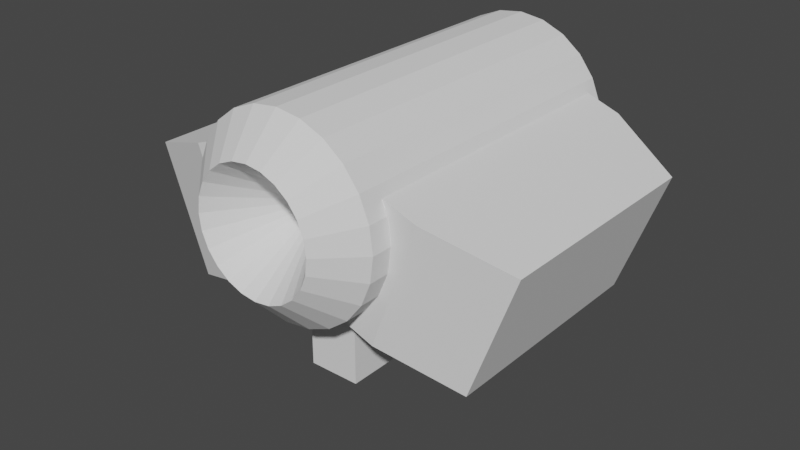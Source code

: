 # Source: astp_progress.blend  (saved by Blender 2.81.16; exported with 4.5.12 LTS)
import bpy
from mathutils import Matrix  # noqa: F401  (used for matrix-valued properties, if any)

bpy.ops.wm.read_factory_settings(use_empty=True)
scene = bpy.context.scene
scene.name = 'Scene'

# ---- collections
col_collection = bpy.data.collections.new('Collection'); scene.collection.children.link(col_collection)
col_bool_objects = bpy.data.collections.new('Bool_Objects'); scene.collection.children.link(col_bool_objects)

# ---- node groups
ng_auto_smooth = bpy.data.node_groups.new('Auto Smooth', 'GeometryNodeTree')
_s = ng_auto_smooth.interface.new_socket(name='Geometry', in_out='OUTPUT', socket_type='NodeSocketGeometry')
_s = ng_auto_smooth.interface.new_socket(name='Geometry', in_out='INPUT', socket_type='NodeSocketGeometry')
_s = ng_auto_smooth.interface.new_socket(name='Angle', in_out='INPUT', socket_type='NodeSocketFloat')
_s.subtype = 'ANGLE'
_s.min_value = 0.0
_s.max_value = 3.142
ng_auto_smooth.is_modifier = True
_N = ng_auto_smooth.nodes; _L = ng_auto_smooth.links
n0 = _N.new('NodeGroupOutput'); n0.name = 'Group Output'; n0.location = (480, -100)
n1 = _N.new('NodeGroupInput'); n1.name = 'Group Input'; n1.location = (-420, -300)
n2 = _N.new('NodeGroupInput'); n2.name = 'Group Input.001'; n2.location = (-60, -100)
n3 = _N.new('GeometryNodeSetShadeSmooth'); n3.name = 'Set Shade Smooth'; n3.location = (120, -100)
n3.domain = 'EDGE'
n4 = _N.new('GeometryNodeSetShadeSmooth'); n4.name = 'Set Shade Smooth.001'; n4.location = (300, -100)
n5 = _N.new('GeometryNodeInputMeshEdgeAngle'); n5.name = 'Edge Angle'; n5.location = (-420, -220)
n6 = _N.new('GeometryNodeInputEdgeSmooth'); n6.name = 'Is Edge Smooth'; n6.location = (-60, -160)
n7 = _N.new('GeometryNodeInputShadeSmooth'); n7.name = 'Is Face Smooth'; n7.location = (-240, -340)
n8 = _N.new('FunctionNodeBooleanMath'); n8.name = 'Boolean Math'; n8.location = (-60, -220)
n9 = _N.new('FunctionNodeCompare'); n9.name = 'Compare'; n9.location = (-240, -180)
n9.operation = 'LESS_EQUAL'
_L.new(n5.outputs[0], n9.inputs[0])
_L.new(n4.outputs[0], n0.inputs[0])
_L.new(n1.outputs[1], n9.inputs[1])
_L.new(n9.outputs[0], n8.inputs[0])
_L.new(n7.outputs[0], n8.inputs[1])
_L.new(n2.outputs[0], n3.inputs[0])
_L.new(n6.outputs[0], n3.inputs[1])
_L.new(n3.outputs[0], n4.inputs[0])
_L.new(n8.outputs[0], n3.inputs[2])
n0.is_active_output = True

# ---- world
world_world = bpy.data.worlds.new('World'); scene.world = world_world
world_world.use_nodes = True; world_world.node_tree.nodes.clear()
_N = world_world.node_tree.nodes; _L = world_world.node_tree.links
n0 = _N.new('ShaderNodeOutputWorld'); n0.name = 'World Output'; n0.location = (300, 300)
n1 = _N.new('ShaderNodeBackground'); n1.name = 'Background'; n1.location = (10, 300)
n1.inputs[0].default_value = (0.05088, 0.05088, 0.05088, 1.0)
_L.new(n1.outputs[0], n0.inputs[0])
n0.is_active_output = True
world_world.color = (0.05088, 0.05088, 0.05088)
world_world.use_sun_shadow = False
world_world.sun_shadow_jitter_overblur = 0.0

# ---- meshes
me_toolmesh = bpy.data.meshes.new('ToolMesh')
me_toolmesh.from_pydata([(-0.0573, -0.04617, 0.0), (-0.0573, -0.04617, 0.01749), (-0.0573, 0.04617, 0.0), (-0.0573, 0.04617, 0.01749), (0.0573, -0.04617, 0.0), (0.0573, -0.04617, 0.01749), (0.0573, 0.04617, 0.0), (0.0573, 0.04617, 0.01749)], [], [(0, 1, 3, 2), (2, 3, 7, 6), (6, 7, 5, 4), (4, 5, 1, 0), (2, 6, 4, 0), (7, 3, 1, 5)])
me_toolmesh.use_remesh_fix_poles = True
me_toolmesh.use_remesh_preserve_attributes = False
me_toolmesh.use_mirror_vertex_groups = False
me_toolmesh.update()
me_cylinder = bpy.data.meshes.new('Cylinder')
me_cylinder.from_pydata([(0.0, 1.0, -0.4194), (0.0, 1.0, 3.001), (0.2588, 0.9659, -0.4194), (0.2588, 0.9659, 3.001), (0.5, 0.866, -0.4194), (0.5, 0.866, 3.001), (0.7071, 0.7071, -0.4194), (0.7071, 0.7071, 3.001), (0.866, 0.5, -0.4194), (0.866, 0.5, 3.001), (0.9659, 0.2588, -0.4194), (0.9659, 0.2588, 3.001), (1.0, 1.009e-07, -0.4194), (1.0, 1.63e-07, 3.001), (0.9659, -0.2588, -0.4194), (0.9659, -0.2588, 3.001), (0.866, -0.5, -0.4194), (0.866, -0.5, 3.001), (0.7071, -0.7071, -0.4194), (0.7071, -0.7071, 3.001), (0.5, -0.866, -0.4194), (0.5, -0.866, 3.001), (0.2588, -0.9659, -0.4194), (0.2588, -0.9659, 3.001), (3.894e-07, -1.0, -0.4194), (3.894e-07, -1.0, 3.001), (-0.2588, -0.9659, -0.4194), (-0.2588, -0.9659, 3.001), (-0.5, -0.866, -0.4194), (-0.5, -0.866, 3.001), (-0.7071, -0.7071, -0.4194), (-0.7071, -0.7071, 3.001), (-0.866, -0.5, -0.4194), (-0.866, -0.5, 3.001), (-0.9659, -0.2588, -0.4194), (-0.9659, -0.2588, 3.001), (-1.0, -4.395e-07, -0.4194), (-1.0, -3.774e-07, 3.001), (-0.9659, 0.2588, -0.4194), (-0.9659, 0.2588, 3.001), (-0.866, 0.5, -0.4194), (-0.866, 0.5, 3.001), (-0.7071, 0.7071, -0.4194), (-0.7071, 0.7071, 3.001), (-0.5, 0.866, -0.4194), (-0.5, 0.866, 3.001), (-0.2588, 0.9659, -0.4194), (-0.2588, 0.9659, 3.001), (6.521e-09, 0.6222, -0.2824), (0.161, 0.601, -0.2824), (0.3111, 0.5388, -0.2824), (0.4399, 0.4399, -0.2824), (0.5388, 0.3111, -0.2824), (0.601, 0.161, -0.2824), (0.6222, 4.487e-08, -0.2824), (0.601, -0.161, -0.2824), (0.5388, -0.3111, -0.2824), (0.4399, -0.4399, -0.2824), (0.3111, -0.5388, -0.2824), (0.161, -0.601, -0.2824), (2.488e-07, -0.6222, -0.2824), (-0.161, -0.601, -0.2824), (-0.3111, -0.5388, -0.2824), (-0.4399, -0.4399, -0.2824), (-0.5388, -0.3111, -0.2824), (-0.601, -0.161, -0.2824), (-0.6222, -2.913e-07, -0.2824), (-0.601, 0.161, -0.2824), (-0.5388, 0.3111, -0.2824), (-0.4399, 0.4399, -0.2824), (-0.3111, 0.5388, -0.2824), (-0.161, 0.601, -0.2824), (0.1624, 0.606, 3.361), (6.431e-09, 0.6274, 3.361), (0.3137, 0.5433, 3.361), (0.4436, 0.4436, 3.361), (0.5433, 0.3137, 3.361), (0.606, 0.1624, 3.361), (0.6274, 8.327e-08, 3.361), (0.606, -0.1624, 3.361), (0.5433, -0.3137, 3.361), (0.4436, -0.4436, 3.361), (0.3137, -0.5433, 3.361), (0.1624, -0.606, 3.361), (2.507e-07, -0.6274, 3.361), (-0.1624, -0.606, 3.361), (-0.3137, -0.5433, 3.361), (-0.4436, -0.4436, 3.361), (-0.5433, -0.3137, 3.361), (-0.606, -0.1624, 3.361), (-0.6274, -2.558e-07, 3.361), (-0.606, 0.1624, 3.361), (-0.5433, 0.3137, 3.361), (-0.4436, 0.4436, 3.361), (-0.3137, 0.5433, 3.361), (-0.1624, 0.606, 3.361), (0.0, -9.69e-08, 2.508), (0.0, -8.941e-08, -0.2824)], [], [(0, 1, 3, 2), (2, 3, 5, 4), (4, 5, 7, 6), (6, 7, 9, 8), (8, 9, 11, 10), (10, 11, 13, 12), (12, 13, 15, 14), (14, 15, 17, 16), (16, 17, 19, 18), (18, 19, 21, 20), (20, 21, 23, 22), (22, 23, 25, 24), (24, 25, 27, 26), (26, 27, 29, 28), (28, 29, 31, 30), (30, 31, 33, 32), (32, 33, 35, 34), (34, 35, 37, 36), (36, 37, 39, 38), (38, 39, 41, 40), (40, 41, 43, 42), (42, 43, 45, 44), (11, 9, 76, 77), (44, 45, 47, 46), (46, 47, 1, 0), (34, 36, 66, 65), (57, 58, 97), (44, 46, 71, 70), (10, 12, 54, 53), (20, 22, 59, 58), (30, 32, 64, 63), (40, 42, 69, 68), (6, 8, 52, 51), (16, 18, 57, 56), (26, 28, 62, 61), (36, 38, 67, 66), (46, 0, 48, 71), (2, 4, 50, 49), (12, 14, 55, 54), (22, 24, 60, 59), (32, 34, 65, 64), (42, 44, 70, 69), (8, 10, 53, 52), (18, 20, 58, 57), (28, 30, 63, 62), (38, 40, 68, 67), (4, 6, 51, 50), (14, 16, 56, 55), (0, 2, 49, 48), (24, 26, 61, 60), (93, 92, 96), (21, 19, 81, 82), (31, 29, 86, 87), (41, 39, 91, 92), (7, 5, 74, 75), (17, 15, 79, 80), (3, 1, 73, 72), (27, 25, 84, 85), (37, 35, 89, 90), (47, 45, 94, 95), (13, 11, 77, 78), (23, 21, 82, 83), (33, 31, 87, 88), (43, 41, 92, 93), (9, 7, 75, 76), (19, 17, 80, 81), (29, 27, 85, 86), (39, 37, 90, 91), (1, 47, 95, 73), (5, 3, 72, 74), (15, 13, 78, 79), (25, 23, 83, 84), (35, 33, 88, 89), (45, 43, 93, 94), (86, 85, 96), (79, 78, 96), (94, 93, 96), (87, 86, 96), (80, 79, 96), (95, 94, 96), (72, 73, 96), (88, 87, 96), (81, 80, 96), (73, 95, 96), (74, 72, 96), (89, 88, 96), (82, 81, 96), (75, 74, 96), (90, 89, 96), (83, 82, 96), (76, 75, 96), (91, 90, 96), (84, 83, 96), (77, 76, 96), (92, 91, 96), (85, 84, 96), (78, 77, 96), (50, 51, 97), (65, 66, 97), (58, 59, 97), (51, 52, 97), (66, 67, 97), (59, 60, 97), (52, 53, 97), (67, 68, 97), (60, 61, 97), (53, 54, 97), (68, 69, 97), (61, 62, 97), (54, 55, 97), (69, 70, 97), (62, 63, 97), (55, 56, 97), (70, 71, 97), (48, 49, 97), (63, 64, 97), (56, 57, 97), (71, 48, 97), (49, 50, 97), (64, 65, 97)])
_uv = me_cylinder.uv_layers.new(name='UVMap')
_uv.uv.foreach_set('vector', [1.0, 0.5, 1.0, 1.0, 0.9583, 1.0, 0.9583, 0.5, 0.9583, 0.5, 0.9583, 1.0, 0.9167, 1.0, 0.9167, 0.5, 0.9167, 0.5, 0.9167, 1.0, 0.875, 1.0, 0.875, 0.5, 0.875, 0.5, 0.875, 1.0, 0.8333, 1.0, 0.8333, 0.5, 0.8333, 0.5, 0.8333, 1.0, 0.7917, 1.0, 0.7917, 0.5, 0.7917, 0.5, 0.7917, 1.0, 0.75, 1.0, 0.75, 0.5, 0.75, 0.5, 0.75, 1.0, 0.7083, 1.0, 0.7083, 0.5, 0.7083, 0.5, 0.7083, 1.0, 0.6667, 1.0, 0.6667, 0.5, 0.6667, 0.5, 0.6667, 1.0, 0.625, 1.0, 0.625, 0.5, 0.625, 0.5, 0.625, 1.0, 0.5833, 1.0, 0.5833, 0.5, 0.5833, 0.5, 0.5833, 1.0, 0.5417, 1.0, 0.5417, 0.5, 0.5417, 0.5, 0.5417, 1.0, 0.5, 1.0, 0.5, 0.5, 0.5, 0.5, 0.5, 1.0, 0.4583, 1.0, 0.4583, 0.5, 0.4583, 0.5, 0.4583, 1.0, 0.4167, 1.0, 0.4167, 0.5, 0.4167, 0.5, 0.4167, 1.0, 0.375, 1.0, 0.375, 0.5, 0.375, 0.5, 0.375, 1.0, 0.3333, 1.0, 0.3333, 0.5, 0.3333, 0.5, 0.3333, 1.0, 0.2917, 1.0, 0.2917, 0.5, 0.2917, 0.5, 0.2917, 1.0, 0.25, 1.0, 0.25, 0.5, 0.25, 0.5, 0.25, 1.0, 0.2083, 1.0, 0.2083, 0.5, 0.2083, 0.5, 0.2083, 1.0, 0.1667, 1.0, 0.1667, 0.5, 0.1667, 0.5, 0.1667, 1.0, 0.125, 1.0, 0.125, 0.5, 0.125, 0.5, 0.125, 1.0, 0.08333, 1.0, 0.08333, 0.5, 0.7917, 1.0, 0.8333, 1.0, 0.8333, 1.0, 0.7917, 1.0, 0.08333, 0.5, 0.08333, 1.0, 0.04167, 1.0, 0.04167, 0.5, 0.04167, 0.5, 0.04167, 1.0, -1.863e-07, 1.0, -1.863e-07, 0.5, 0.2917, 0.5, 0.25, 0.5, 0.25, 0.5, 0.2917, 0.5, 0.625, 0.5, 0.5833, 0.5, 0.625, 0.5, 0.08333, 0.5, 0.04167, 0.5, 0.04167, 0.5, 0.08333, 0.5, 0.7917, 0.5, 0.75, 0.5, 0.75, 0.5, 0.7917, 0.5, 0.5833, 0.5, 0.5417, 0.5, 0.5417, 0.5, 0.5833, 0.5, 0.375, 0.5, 0.3333, 0.5, 0.3333, 0.5, 0.375, 0.5, 0.1667, 0.5, 0.125, 0.5, 0.125, 0.5, 0.1667, 0.5, 0.875, 0.5, 0.8333, 0.5, 0.8333, 0.5, 0.875, 0.5, 0.6667, 0.5, 0.625, 0.5, 0.625, 0.5, 0.6667, 0.5, 0.4583, 0.5, 0.4167, 0.5, 0.4167, 0.5, 0.4583, 0.5, 0.25, 0.5, 0.2083, 0.5, 0.2083, 0.5, 0.25, 0.5, 0.04167, 0.5, -1.863e-07, 0.5, -1.863e-07, 0.5, 0.04167, 0.5, 0.9583, 0.5, 0.9167, 0.5, 0.9167, 0.5, 0.9583, 0.5, 0.75, 0.5, 0.7083, 0.5, 0.7083, 0.5, 0.75, 0.5, 0.5417, 0.5, 0.5, 0.5, 0.5, 0.5, 0.5417, 0.5, 0.3333, 0.5, 0.2917, 0.5, 0.2917, 0.5, 0.3333, 0.5, 0.125, 0.5, 0.08333, 0.5, 0.08333, 0.5, 0.125, 0.5, 0.8333, 0.5, 0.7917, 0.5, 0.7917, 0.5, 0.8333, 0.5, 0.625, 0.5, 0.5833, 0.5, 0.5833, 0.5, 0.625, 0.5, 0.4167, 0.5, 0.375, 0.5, 0.375, 0.5, 0.4167, 0.5, 0.2083, 0.5, 0.1667, 0.5, 0.1667, 0.5, 0.2083, 0.5, 0.9167, 0.5, 0.875, 0.5, 0.875, 0.5, 0.9167, 0.5, 0.7083, 0.5, 0.6667, 0.5, 0.6667, 0.5, 0.7083, 0.5, 1.0, 0.5, 0.9583, 0.5, 0.9583, 0.5, 1.0, 0.5, 0.5, 0.5, 0.4583, 0.5, 0.4583, 0.5, 0.5, 0.5, 0.125, 1.0, 0.1667, 1.0, 0.125, 1.0, 0.5833, 1.0, 0.625, 1.0, 0.625, 1.0, 0.5833, 1.0, 0.375, 1.0, 0.4167, 1.0, 0.4167, 1.0, 0.375, 1.0, 0.1667, 1.0, 0.2083, 1.0, 0.2083, 1.0, 0.1667, 1.0, 0.875, 1.0, 0.9167, 1.0, 0.9167, 1.0, 0.875, 1.0, 0.6667, 1.0, 0.7083, 1.0, 0.7083, 1.0, 0.6667, 1.0, 0.9583, 1.0, 1.0, 1.0, 1.0, 1.0, 0.9583, 1.0, 0.4583, 1.0, 0.5, 1.0, 0.5, 1.0, 0.4583, 1.0, 0.25, 1.0, 0.2917, 1.0, 0.2917, 1.0, 0.25, 1.0, 0.04167, 1.0, 0.08333, 1.0, 0.08333, 1.0, 0.04167, 1.0, 0.75, 1.0, 0.7917, 1.0, 0.7917, 1.0, 0.75, 1.0, 0.5417, 1.0, 0.5833, 1.0, 0.5833, 1.0, 0.5417, 1.0, 0.3333, 1.0, 0.375, 1.0, 0.375, 1.0, 0.3333, 1.0, 0.125, 1.0, 0.1667, 1.0, 0.1667, 1.0, 0.125, 1.0, 0.8333, 1.0, 0.875, 1.0, 0.875, 1.0, 0.8333, 1.0, 0.625, 1.0, 0.6667, 1.0, 0.6667, 1.0, 0.625, 1.0, 0.4167, 1.0, 0.4583, 1.0, 0.4583, 1.0, 0.4167, 1.0, 0.2083, 1.0, 0.25, 1.0, 0.25, 1.0, 0.2083, 1.0, -1.863e-07, 1.0, 0.04167, 1.0, 0.04167, 1.0, -1.863e-07, 1.0, 0.9167, 1.0, 0.9583, 1.0, 0.9583, 1.0, 0.9167, 1.0, 0.7083, 1.0, 0.75, 1.0, 0.75, 1.0, 0.7083, 1.0, 0.5, 1.0, 0.5417, 1.0, 0.5417, 1.0, 0.5, 1.0, 0.2917, 1.0, 0.3333, 1.0, 0.3333, 1.0, 0.2917, 1.0, 0.08333, 1.0, 0.125, 1.0, 0.125, 1.0, 0.08333, 1.0, 0.4167, 1.0, 0.4583, 1.0, 0.4167, 1.0, 0.7083, 1.0, 0.75, 1.0, 0.7083, 1.0, 0.08333, 1.0, 0.125, 1.0, 0.08333, 1.0, 0.375, 1.0, 0.4167, 1.0, 0.375, 1.0, 0.6667, 1.0, 0.7083, 1.0, 0.6667, 1.0, 0.04167, 1.0, 0.08333, 1.0, 0.04167, 1.0, 0.9583, 1.0, 1.0, 1.0, 0.9583, 1.0, 0.3333, 1.0, 0.375, 1.0, 0.3333, 1.0, 0.625, 1.0, 0.6667, 1.0, 0.625, 1.0, -1.863e-07, 1.0, 0.04167, 1.0, -1.863e-07, 1.0, 0.9167, 1.0, 0.9583, 1.0, 0.9167, 1.0, 0.2917, 1.0, 0.3333, 1.0, 0.2917, 1.0, 0.5833, 1.0, 0.625, 1.0, 0.5833, 1.0, 0.875, 1.0, 0.9167, 1.0, 0.875, 1.0, 0.25, 1.0, 0.2917, 1.0, 0.25, 1.0, 0.5417, 1.0, 0.5833, 1.0, 0.5417, 1.0, 0.8333, 1.0, 0.875, 1.0, 0.8333, 1.0, 0.2083, 1.0, 0.25, 1.0, 0.2083, 1.0, 0.5, 1.0, 0.5417, 1.0, 0.5, 1.0, 0.7917, 1.0, 0.8333, 1.0, 0.7917, 1.0, 0.1667, 1.0, 0.2083, 1.0, 0.1667, 1.0, 0.4583, 1.0, 0.5, 1.0, 0.4583, 1.0, 0.75, 1.0, 0.7917, 1.0, 0.75, 1.0, 0.9167, 0.5, 0.875, 0.5, 0.9167, 0.5, 0.2917, 0.5, 0.25, 0.5, 0.2917, 0.5, 0.5833, 0.5, 0.5417, 0.5, 0.5833, 0.5, 0.875, 0.5, 0.8333, 0.5, 0.875, 0.5, 0.25, 0.5, 0.2083, 0.5, 0.25, 0.5, 0.5417, 0.5, 0.5, 0.5, 0.5417, 0.5, 0.8333, 0.5, 0.7917, 0.5, 0.8333, 0.5, 0.2083, 0.5, 0.1667, 0.5, 0.2083, 0.5, 0.5, 0.5, 0.4583, 0.5, 0.5, 0.5, 0.7917, 0.5, 0.75, 0.5, 0.7917, 0.5, 0.1667, 0.5, 0.125, 0.5, 0.1667, 0.5, 0.4583, 0.5, 0.4167, 0.5, 0.4583, 0.5, 0.75, 0.5, 0.7083, 0.5, 0.75, 0.5, 0.125, 0.5, 0.08333, 0.5, 0.125, 0.5, 0.4167, 0.5, 0.375, 0.5, 0.4167, 0.5, 0.7083, 0.5, 0.6667, 0.5, 0.7083, 0.5, 0.08333, 0.5, 0.04167, 0.5, 0.08333, 0.5, 1.0, 0.5, 0.9583, 0.5, 1.0, 0.5, 0.375, 0.5, 0.3333, 0.5, 0.375, 0.5, 0.6667, 0.5, 0.625, 0.5, 0.6667, 0.5, 0.04167, 0.5, -1.863e-07, 0.5, 0.04167, 0.5, 0.9583, 0.5, 0.9167, 0.5, 0.9583, 0.5, 0.3333, 0.5, 0.2917, 0.5, 0.3333, 0.5])
me_cylinder.use_remesh_fix_poles = True
me_cylinder.use_remesh_preserve_attributes = False
me_cylinder.use_mirror_vertex_groups = False
me_cylinder.update()
me_cube = bpy.data.meshes.new('Cube')
me_cube.from_pydata([(-0.5775, -4.991, 1.242), (-0.5775, 1.828, -1.149), (-0.5775, 1.828, 1.242), (1.0, -4.991, 1.242), (1.0, 1.828, -1.149), (1.0, 1.828, 1.242), (-0.5775, -4.991, 0.787), (-0.5775, 1.828, 0.787), (1.0, 1.828, 0.787), (1.0, -4.991, 0.787), (-0.5775, 1.451, -1.149), (-0.5775, 1.451, 1.242), (1.0, 1.451, -1.149), (1.0, 1.451, 1.242), (1.0, 1.451, 0.787), (-0.5775, 1.451, 0.787), (1.0, -4.991, -1.149), (-0.5775, -4.991, -1.149), (-0.5775, 1.828, -1.149), (-0.5775, 1.828, 1.242), (-0.5775, 1.828, 0.787), (-0.5775, 1.451, -1.149), (-0.5775, 1.451, 1.242), (-0.5775, 1.451, 0.787), (-0.5775, 1.451, 1.242), (-0.5775, 1.828, 1.242), (-0.5775, 1.828, 0.787), (-0.5775, 1.828, -1.149), (-0.5775, 1.451, -1.149), (-0.5775, 1.451, 0.787)], [], [(23, 21, 18, 20, 19, 22), (14, 13, 3, 9, 16, 12), (16, 17, 10, 12), (13, 11, 0, 3), (23, 22, 24, 29), (29, 24, 25, 26, 27, 28), (5, 2, 11, 13), (1, 4, 12, 10), (18, 21, 28, 27), (9, 3, 0, 6, 17, 16), (7, 2, 5, 8, 4, 1), (4, 8, 5, 13, 14, 12), (22, 19, 25, 24), (21, 23, 29, 28), (19, 20, 26, 25), (20, 18, 27, 26), (6, 0, 11, 15, 10, 17)])
_uv = me_cube.uv_layers.new(name='UVMap')
_uv.uv.foreach_set('vector', [0.5774, 0.2362, 0.375, 0.2362, 0.375, 0.25, 0.5774, 0.25, 0.625, 0.25, 0.625, 0.2362, 0.5774, 0.5138, 0.625, 0.5138, 0.625, 0.75, 0.5774, 0.75, 0.0, 0.0, 0.375, 0.5138, 0.0, 0.0, 0.0, 0.0, 0.375, 0.2362, 0.375, 0.5138, 0.625, 0.5138, 0.875, 0.5138, 0.875, 0.75, 0.625, 0.75, 0.5774, 0.2362, 0.625, 0.2362, 0.625, 0.2362, 0.5774, 0.2362, 0.5774, 0.2362, 0.625, 0.2362, 0.625, 0.25, 0.5774, 0.25, 0.375, 0.25, 0.375, 0.2362, 0.625, 0.5, 0.875, 0.5, 0.875, 0.5138, 0.625, 0.5138, 0.125, 0.5, 0.375, 0.5, 0.375, 0.5138, 0.125, 0.5138, 0.375, 0.25, 0.375, 0.2362, 0.375, 0.2362, 0.375, 0.25, 0.5774, 0.75, 0.625, 0.75, 0.625, 1.0, 0.5774, 0.0, 0.0, 0.0, 0.0, 0.0, 0.5774, 0.25, 0.625, 0.25, 0.625, 0.5, 0.5774, 0.5, 0.375, 0.3125, 0.375, 0.25, 0.375, 0.5, 0.5774, 0.5, 0.625, 0.5, 0.625, 0.5138, 0.5774, 0.5138, 0.375, 0.5138, 0.625, 0.2362, 0.625, 0.25, 0.625, 0.25, 0.625, 0.2362, 0.375, 0.2362, 0.5774, 0.2362, 0.5774, 0.2362, 0.375, 0.2362, 0.625, 0.25, 0.5774, 0.25, 0.5774, 0.25, 0.625, 0.25, 0.5774, 0.25, 0.375, 0.25, 0.375, 0.25, 0.5774, 0.25, 0.5774, 0.0, 0.625, 0.0, 0.625, 0.2362, 0.5774, 0.2362, 0.375, 0.2362, 0.0, 0.0])
me_cube.use_remesh_fix_poles = True
me_cube.use_remesh_preserve_attributes = False
me_cube.use_mirror_vertex_groups = False
me_cube.update()
me_cube.normals_split_custom_set([tuple(v) for v in zip(*[iter([1.0, -3.31e-08, 0.0, 1.0, -3.31e-08, 0.0, 1.0, -3.31e-08, 0.0, 1.0, -3.31e-08, 0.0, 1.0, -3.31e-08, 0.0, 1.0, -3.31e-08, 0.0, 1.0, 7.74e-09, 0.0, 1.0, 7.74e-09, 0.0, 1.0, 7.74e-09, 0.0, 1.0, 7.74e-09, 0.0, 1.0, 7.74e-09, 0.0, 1.0, 7.74e-09, 0.0, -1.347e-08, 9.252e-08, -1.0, -1.347e-08, 9.252e-08, -1.0, -1.347e-08, 9.252e-08, -1.0, -1.347e-08, 9.252e-08, -1.0, 0.0, 0.0, 1.0, 0.0, 0.0, 1.0, 0.0, 0.0, 1.0, 0.0, 0.0, 1.0, 0.0, 0.0, 0.0, 0.0, 0.0, 0.0, 0.0, 0.0, 0.0, 0.0, 0.0, 0.0, -1.0, 0.0, 0.0, -1.0, 0.0, 0.0, -1.0, 0.0, 0.0, -1.0, 0.0, 0.0, -1.0, 0.0, 0.0, -1.0, 0.0, 0.0, 1.667e-09, 0.0, 1.0, 1.667e-09, 0.0, 1.0, 1.667e-09, 0.0, 1.0, 1.667e-09, 0.0, 1.0, 2.984e-08, 0.0, -1.0, 2.984e-08, 0.0, -1.0, 2.984e-08, 0.0, -1.0, 2.984e-08, 0.0, -1.0, 0.0, 0.0, 1.0, 0.0, 0.0, 1.0, 0.0, 0.0, 1.0, 0.0, 0.0, 1.0, 0.0, -1.0, 0.0, 0.0, -1.0, 0.0, 0.0, -1.0, 0.0, 0.0, -1.0, 0.0, 0.0, -1.0, 0.0, 0.0, -1.0, 0.0, 0.0, 1.0, 0.0, 0.0, 1.0, 0.0, 0.0, 1.0, 0.0, 0.0, 1.0, 0.0, 0.0, 1.0, 0.0, 0.0, 1.0, 0.0, 1.0, 0.0, 0.0, 1.0, 0.0, 0.0, 1.0, 0.0, 0.0, 1.0, 0.0, 0.0, 1.0, 0.0, 0.0, 1.0, 0.0, 0.0, 0.0, 0.0, 1.0, 0.0, 0.0, 1.0, 0.0, 0.0, 1.0, 0.0, 0.0, 1.0, 0.0, 0.0, 0.0, 0.0, 0.0, 0.0, 0.0, 0.0, 0.0, 0.0, 0.0, 0.0, 0.0, 0.0, 0.0, 0.0, 0.0, 0.0, 0.0, 0.0, 0.0, 0.0, 0.0, 0.0, 0.0, 0.0, 0.0, 0.0, 0.0, 0.0, 0.0, 0.0, 0.0, 0.0, 0.0, 0.0, -1.0, 8.613e-09, 0.0, -1.0, 8.613e-09, 0.0, -1.0, 8.613e-09, 0.0, -1.0, 8.613e-09, 0.0, -1.0, 8.613e-09, 0.0, -1.0, 8.613e-09, 0.0])] * 3)])
me_cube_002 = bpy.data.meshes.new('Cube.002')
me_cube_002.from_pydata([(-0.9912, -2.508, -2.833), (-0.9912, -3.078, -1.006), (-0.9912, 1.0, -2.833), (-0.9912, 1.375, -1.006), (1.009, -2.508, -2.833), (1.009, -3.078, -1.006), (1.009, 1.0, -2.833), (1.009, 1.375, -1.006), (-0.9912, -3.078, -1.583), (-0.9912, 1.375, -1.583), (1.009, 1.375, -1.583), (1.009, -3.078, -1.583)], [], [(8, 1, 3, 9), (9, 3, 7, 10), (10, 7, 5, 11), (11, 5, 1, 8), (2, 6, 4, 0), (7, 3, 1, 5), (4, 11, 8, 0), (6, 10, 11, 4), (2, 9, 10, 6), (0, 8, 9, 2)])
_uv = me_cube_002.uv_layers.new(name='UVMap')
_uv.uv.foreach_set('vector', [0.5778, 0.0, 0.625, 0.0, 0.625, 0.25, 0.5778, 0.25, 0.5778, 0.25, 0.625, 0.25, 0.625, 0.5, 0.5778, 0.5, 0.5778, 0.5, 0.625, 0.5, 0.625, 0.75, 0.5778, 0.75, 0.5778, 0.75, 0.625, 0.75, 0.625, 1.0, 0.5778, 1.0, 0.125, 0.5, 0.375, 0.5, 0.375, 0.75, 0.125, 0.75, 0.625, 0.5, 0.875, 0.5, 0.875, 0.75, 0.625, 0.75, 0.375, 0.75, 0.5778, 0.75, 0.5778, 1.0, 0.375, 1.0, 0.375, 0.5, 0.5778, 0.5, 0.5778, 0.75, 0.375, 0.75, 0.375, 0.25, 0.5778, 0.25, 0.5778, 0.5, 0.375, 0.5, 0.375, 0.0, 0.5778, 0.0, 0.5778, 0.25, 0.375, 0.25])
me_cube_002.use_remesh_fix_poles = True
me_cube_002.use_remesh_preserve_attributes = False
me_cube_002.use_mirror_vertex_groups = False
me_cube_002.update()
me_cube_003 = bpy.data.meshes.new('Cube.003')
me_cube_003.from_pydata([(-0.9912, -2.508, -2.833), (-0.9912, -3.078, -1.006), (-0.9912, 1.0, -2.833), (-0.9912, 1.375, -1.006), (1.009, -2.508, -2.833), (1.009, -3.078, -1.006), (1.009, 1.0, -2.833), (1.009, 1.375, -1.006), (-0.9912, -3.078, -1.583), (-0.9912, 1.375, -1.583), (1.009, 1.375, -1.583), (1.009, -3.078, -1.583)], [], [(8, 1, 3, 9), (9, 3, 7, 10), (10, 7, 5, 11), (11, 5, 1, 8), (2, 6, 4, 0), (7, 3, 1, 5), (4, 11, 8, 0), (6, 10, 11, 4), (2, 9, 10, 6), (0, 8, 9, 2)])
_uv = me_cube_003.uv_layers.new(name='UVMap')
_uv.uv.foreach_set('vector', [0.5778, 0.0, 0.625, 0.0, 0.625, 0.25, 0.5778, 0.25, 0.5778, 0.25, 0.625, 0.25, 0.625, 0.5, 0.5778, 0.5, 0.5778, 0.5, 0.625, 0.5, 0.625, 0.75, 0.5778, 0.75, 0.5778, 0.75, 0.625, 0.75, 0.625, 1.0, 0.5778, 1.0, 0.125, 0.5, 0.375, 0.5, 0.375, 0.75, 0.125, 0.75, 0.625, 0.5, 0.875, 0.5, 0.875, 0.75, 0.625, 0.75, 0.375, 0.75, 0.5778, 0.75, 0.5778, 1.0, 0.375, 1.0, 0.375, 0.5, 0.5778, 0.5, 0.5778, 0.75, 0.375, 0.75, 0.375, 0.25, 0.5778, 0.25, 0.5778, 0.5, 0.375, 0.5, 0.375, 0.0, 0.5778, 0.0, 0.5778, 0.25, 0.375, 0.25])
me_cube_003.use_remesh_fix_poles = True
me_cube_003.use_remesh_preserve_attributes = False
me_cube_003.use_mirror_vertex_groups = False
me_cube_003.update()
me_cube_005 = bpy.data.meshes.new('Cube.005')
me_cube_005.from_pydata([(-4.47e-08, 0.2615, -3.201), (-3.166e-08, 0.2615, 0.3261), (0.06768, 0.2526, -3.201), (0.06768, 0.2526, 0.3261), (0.1307, 0.2264, -3.201), (0.1307, 0.2264, 0.3261), (0.1849, 0.1849, -3.201), (0.1849, 0.1849, 0.3261), (0.2264, 0.1307, -3.201), (0.2264, 0.1307, 0.3261), (0.2526, 0.06768, -3.201), (0.2526, 0.06768, 0.3261), (0.2615, 0.0, -3.201), (0.2615, 0.0, 0.3261), (0.2526, -0.06768, -3.201), (0.2526, -0.06768, 0.3261), (0.2264, -0.1307, -3.201), (0.2264, -0.1307, 0.3261), (0.1849, -0.1849, -3.201), (0.1849, -0.1849, 0.3261), (0.1307, -0.2264, -3.201), (0.1307, -0.2264, 0.3261), (0.06768, -0.2526, -3.201), (0.06768, -0.2526, 0.3261), (5.96e-08, -0.2615, -3.201), (7.264e-08, -0.2615, 0.3261), (-0.06768, -0.2526, -3.201), (-0.06768, -0.2526, 0.3261), (-0.1307, -0.2264, -3.201), (-0.1307, -0.2264, 0.3261), (-0.1849, -0.1849, -3.201), (-0.1849, -0.1849, 0.3261), (-0.2264, -0.1307, -3.201), (-0.2264, -0.1307, 0.3261), (-0.2526, -0.06768, -3.201), (-0.2526, -0.06768, 0.3261), (-0.2615, -2.384e-07, -3.201), (-0.2615, -2.384e-07, 0.3261), (-0.2526, 0.06768, -3.201), (-0.2526, 0.06768, 0.3261), (-0.2264, 0.1307, -3.201), (-0.2264, 0.1307, 0.3261), (-0.1849, 0.1849, -3.201), (-0.1849, 0.1849, 0.3261), (-0.1307, 0.2264, -3.201), (-0.1307, 0.2264, 0.3261), (-0.06768, 0.2526, -3.201), (-0.06768, 0.2526, 0.3261), (-3.157e-08, 0.2615, 0.1846), (0.06768, 0.2526, 0.1846), (0.1307, 0.2264, 0.1846), (0.1849, 0.1849, 0.1846), (0.2264, 0.1307, 0.1846), (0.2526, 0.06768, 0.1846), (0.2615, 0.0, 0.1846), (0.2526, -0.06768, 0.1846), (0.2264, -0.1307, 0.1846), (0.1849, -0.1849, 0.1846), (0.1307, -0.2264, 0.1846), (0.06768, -0.2526, 0.1846), (7.273e-08, -0.2615, 0.1846), (-0.06768, -0.2526, 0.1846), (-0.1307, -0.2264, 0.1846), (-0.1849, -0.1849, 0.1846), (-0.2264, -0.1307, 0.1846), (-0.2526, -0.06768, 0.1846), (-0.2615, -2.384e-07, 0.1846), (-0.2526, 0.06768, 0.1846), (-0.2264, 0.1307, 0.1846), (-0.1849, 0.1849, 0.1846), (-0.1307, 0.2264, 0.1846), (-0.06768, 0.2526, 0.1846), (0.1203, 0.4491, 0.3809), (5.584e-08, 0.465, 0.3809), (6.364e-08, 0.465, 0.1292), (0.2325, 0.4027, 0.3809), (0.3288, 0.3288, 0.3809), (0.4027, 0.2325, 0.3809), (0.4491, 0.1203, 0.3809), (0.465, 0.0, 0.3809), (0.4491, -0.1203, 0.3809), (0.4027, -0.2325, 0.3809), (0.3288, -0.3288, 0.3809), (0.2325, -0.4027, 0.3809), (0.1203, -0.4491, 0.3809), (2.413e-07, -0.465, 0.3809), (-0.1203, -0.4491, 0.3809), (-0.2325, -0.4027, 0.3809), (-0.3288, -0.3288, 0.3809), (-0.4027, -0.2325, 0.3809), (-0.4491, -0.1203, 0.3809), (-0.465, -4.24e-07, 0.3809), (-0.4491, 0.1203, 0.3809), (-0.4027, 0.2325, 0.3809), (-0.3288, 0.3288, 0.3809), (-0.2325, 0.4027, 0.3809), (-0.1203, 0.4491, 0.3809), (0.1203, 0.4491, 0.1292), (0.2325, 0.4027, 0.1292), (0.3288, 0.3288, 0.1292), (0.4027, 0.2325, 0.1292), (0.4491, 0.1203, 0.1292), (0.465, 0.0, 0.1292), (0.4491, -0.1203, 0.1292), (0.4027, -0.2325, 0.1292), (0.3288, -0.3288, 0.1292), (0.2325, -0.4027, 0.1292), (0.1203, -0.4491, 0.1292), (2.491e-07, -0.465, 0.1292), (-0.1203, -0.4491, 0.1292), (-0.2325, -0.4027, 0.1292), (-0.3288, -0.3288, 0.1292), (-0.4027, -0.2325, 0.1292), (-0.4491, -0.1203, 0.1292), (-0.465, -4.24e-07, 0.1292), (-0.4491, 0.1203, 0.1292), (-0.4027, 0.2325, 0.1292), (-0.3288, 0.3288, 0.1292), (-0.2325, 0.4027, 0.1292), (-0.1203, 0.4491, 0.1292), (7.095e-08, 0.1792, -3.122), (0.06768, 0.1731, -3.125), (0.1307, 0.1552, -3.133), (0.1849, 0.1267, -3.145), (0.2264, 0.08959, -3.162), (0.2526, 0.04637, -3.181), (0.2615, -2.384e-06, -3.201), (0.2526, -0.04638, -3.222), (0.2264, -0.08959, -3.241), (0.1849, -0.1267, -3.257), (0.1307, -0.1552, -3.27), (0.06768, -0.1731, -3.278), (1.824e-07, -0.1792, -3.281), (-0.06768, -0.1731, -3.278), (-0.1307, -0.1552, -3.27), (-0.1849, -0.1267, -3.257), (-0.2264, -0.08959, -3.241), (-0.2526, -0.04638, -3.222), (-0.2615, -2.384e-06, -3.201), (-0.2526, 0.04637, -3.181), (-0.2264, 0.08959, -3.162), (-0.1849, 0.1267, -3.145), (-0.1307, 0.1552, -3.133), (-0.06768, 0.1731, -3.125), (1.877e-07, -0.01593, -3.093), (0.06768, -0.01538, -3.097), (0.1307, -0.01379, -3.107), (0.1849, -0.01126, -3.125), (0.2264, -0.007965, -3.147), (0.2526, -0.004125, -3.173), (0.2615, -3.815e-06, -3.201), (0.2526, 0.004117, -3.229), (0.2264, 0.007957, -3.256), (0.1849, 0.01126, -3.278), (0.1307, 0.01379, -3.295), (0.06768, 0.01538, -3.306), (3.04e-07, 0.01592, -3.31), (-0.06768, 0.01538, -3.306), (-0.1307, 0.01379, -3.295), (-0.1849, 0.01126, -3.278), (-0.2264, 0.007957, -3.256), (-0.2526, 0.004117, -3.229), (-0.2615, -3.815e-06, -3.201), (-0.2526, -0.004125, -3.173), (-0.2264, -0.007965, -3.147), (-0.1849, -0.01126, -3.125), (-0.1307, -0.01379, -3.107), (-0.06768, -0.01538, -3.097)], [], [(29, 31, 88, 87), (57, 56, 104, 105), (11, 13, 79, 78), (71, 70, 118, 119), (58, 57, 105, 106), (37, 39, 92, 91), (19, 21, 83, 82), (48, 71, 119, 74), (59, 58, 106, 107), (1, 3, 72, 73), (45, 47, 96, 95), (27, 29, 87, 86), (60, 59, 107, 108), (9, 11, 78, 77), (61, 60, 108, 109), (35, 37, 91, 90), (17, 19, 82, 81), (62, 61, 109, 110), (49, 48, 74, 97), (43, 45, 95, 94), (25, 27, 86, 85), (63, 62, 110, 111), (3, 1, 47, 45, 43, 41, 39, 37, 35, 33, 31, 29, 27, 25, 23, 21, 19, 17, 15, 13, 11, 9, 7, 5), (7, 9, 77, 76), (50, 49, 97, 98), (2, 4, 122, 121), (46, 71, 48, 0), (44, 70, 71, 46), (42, 69, 70, 44), (40, 68, 69, 42), (38, 67, 68, 40), (36, 66, 67, 38), (34, 65, 66, 36), (32, 64, 65, 34), (30, 63, 64, 32), (28, 62, 63, 30), (26, 61, 62, 28), (24, 60, 61, 26), (22, 59, 60, 24), (20, 58, 59, 22), (18, 57, 58, 20), (16, 56, 57, 18), (14, 55, 56, 16), (12, 54, 55, 14), (10, 53, 54, 12), (8, 52, 53, 10), (6, 51, 52, 8), (4, 50, 51, 6), (2, 49, 50, 4), (0, 48, 49, 2), (74, 73, 72, 97), (97, 72, 75, 98), (98, 75, 76, 99), (99, 76, 77, 100), (100, 77, 78, 101), (101, 78, 79, 102), (102, 79, 80, 103), (103, 80, 81, 104), (104, 81, 82, 105), (105, 82, 83, 106), (106, 83, 84, 107), (107, 84, 85, 108), (108, 85, 86, 109), (109, 86, 87, 110), (110, 87, 88, 111), (111, 88, 89, 112), (112, 89, 90, 113), (113, 90, 91, 114), (114, 91, 92, 115), (115, 92, 93, 116), (116, 93, 94, 117), (117, 94, 95, 118), (118, 95, 96, 119), (119, 96, 73, 74), (47, 1, 73, 96), (70, 69, 117, 118), (56, 55, 103, 104), (3, 5, 75, 72), (69, 68, 116, 117), (21, 23, 84, 83), (39, 41, 93, 92), (55, 54, 102, 103), (68, 67, 115, 116), (13, 15, 80, 79), (54, 53, 101, 102), (31, 33, 89, 88), (67, 66, 114, 115), (53, 52, 100, 101), (5, 7, 76, 75), (66, 65, 113, 114), (23, 25, 85, 84), (41, 43, 94, 93), (52, 51, 99, 100), (65, 64, 112, 113), (15, 17, 81, 80), (51, 50, 98, 99), (33, 35, 90, 89), (64, 63, 111, 112), (130, 131, 155, 154), (12, 14, 127, 126), (22, 24, 132, 131), (32, 34, 137, 136), (42, 44, 142, 141), (8, 10, 125, 124), (18, 20, 130, 129), (28, 30, 135, 134), (38, 40, 140, 139), (4, 6, 123, 122), (14, 16, 128, 127), (0, 2, 121, 120), (24, 26, 133, 132), (34, 36, 138, 137), (44, 46, 143, 142), (10, 12, 126, 125), (20, 22, 131, 130), (30, 32, 136, 135), (40, 42, 141, 140), (6, 8, 124, 123), (16, 18, 129, 128), (26, 28, 134, 133), (36, 38, 139, 138), (46, 0, 120, 143), (144, 145, 146, 147, 148, 149, 150, 151, 152, 153, 154, 155, 156, 157, 158, 159, 160, 161, 162, 163, 164, 165, 166, 167), (123, 124, 148, 147), (138, 139, 163, 162), (131, 132, 156, 155), (124, 125, 149, 148), (139, 140, 164, 163), (132, 133, 157, 156), (125, 126, 150, 149), (140, 141, 165, 164), (133, 134, 158, 157), (126, 127, 151, 150), (141, 142, 166, 165), (134, 135, 159, 158), (127, 128, 152, 151), (142, 143, 167, 166), (120, 121, 145, 144), (135, 136, 160, 159), (128, 129, 153, 152), (143, 120, 144, 167), (121, 122, 146, 145), (136, 137, 161, 160), (129, 130, 154, 153), (122, 123, 147, 146), (137, 138, 162, 161)])
_uv = me_cube_005.uv_layers.new(name='UVMap')
_uv.uv.foreach_set('vector', [0.13, 0.04215, 0.08029, 0.08029, 0.08029, 0.08029, 0.13, 0.04215, 0.625, 0.9758, 0.6667, 0.9758, 0.6667, 0.9758, 0.625, 0.9758, 0.4818, 0.3121, 0.49, 0.25, 0.49, 0.25, 0.4818, 0.3121, 0.04167, 0.9758, 0.08333, 0.9758, 0.08333, 0.9758, 0.04167, 0.9758, 0.5833, 0.9758, 0.625, 0.9758, 0.625, 0.9758, 0.5833, 0.9758, 0.01, 0.25, 0.01818, 0.3121, 0.01818, 0.3121, 0.01, 0.25, 0.4197, 0.08029, 0.37, 0.04215, 0.37, 0.04215, 0.4197, 0.08029, -1.863e-07, 0.9758, 0.04167, 0.9758, 0.04167, 0.9758, -1.863e-07, 0.9758, 0.5417, 0.9758, 0.5833, 0.9758, 0.5833, 0.9758, 0.5417, 0.9758, 0.25, 0.49, 0.3121, 0.4818, 0.3121, 0.4818, 0.25, 0.49, 0.13, 0.4578, 0.1879, 0.4818, 0.1879, 0.4818, 0.13, 0.4578, 0.1879, 0.01818, 0.13, 0.04215, 0.13, 0.04215, 0.1879, 0.01818, 0.5, 0.9758, 0.5417, 0.9758, 0.5417, 0.9758, 0.5, 0.9758, 0.4578, 0.37, 0.4818, 0.3121, 0.4818, 0.3121, 0.4578, 0.37, 0.4583, 0.9758, 0.5, 0.9758, 0.5, 0.9758, 0.4583, 0.9758, 0.01818, 0.1879, 0.01, 0.25, 0.01, 0.25, 0.01818, 0.1879, 0.4578, 0.13, 0.4197, 0.08029, 0.4197, 0.08029, 0.4578, 0.13, 0.4167, 0.9758, 0.4583, 0.9758, 0.4583, 0.9758, 0.4167, 0.9758, 0.9583, 0.9758, 1.0, 0.9758, 1.0, 0.9758, 0.9583, 0.9758, 0.08029, 0.4197, 0.13, 0.4578, 0.13, 0.4578, 0.08029, 0.4197, 0.25, 0.01, 0.1879, 0.01818, 0.1879, 0.01818, 0.25, 0.01, 0.375, 0.9758, 0.4167, 0.9758, 0.4167, 0.9758, 0.375, 0.9758, 0.3121, 0.4818, 0.25, 0.49, 0.1879, 0.4818, 0.13, 0.4578, 0.08029, 0.4197, 0.04215, 0.37, 0.01818, 0.3121, 0.01, 0.25, 0.01818, 0.1879, 0.04215, 0.13, 0.08029, 0.08029, 0.13, 0.04215, 0.1879, 0.01818, 0.25, 0.01, 0.3121, 0.01818, 0.37, 0.04215, 0.4197, 0.08029, 0.4578, 0.13, 0.4818, 0.1879, 0.49, 0.25, 0.4818, 0.3121, 0.4578, 0.37, 0.4197, 0.4197, 0.37, 0.4578, 0.4197, 0.4197, 0.4578, 0.37, 0.4578, 0.37, 0.4197, 0.4197, 0.9167, 0.9758, 0.9583, 0.9758, 0.9583, 0.9758, 0.9167, 0.9758, 0.9583, 0.5, 0.9167, 0.5, 0.9167, 0.5, 0.9583, 0.5, 0.04167, 0.5, 0.04167, 0.9758, -1.863e-07, 0.9758, -1.863e-07, 0.5, 0.08333, 0.5, 0.08333, 0.9758, 0.04167, 0.9758, 0.04167, 0.5, 0.125, 0.5, 0.125, 0.9758, 0.08333, 0.9758, 0.08333, 0.5, 0.1667, 0.5, 0.1667, 0.9758, 0.125, 0.9758, 0.125, 0.5, 0.2083, 0.5, 0.2083, 0.9758, 0.1667, 0.9758, 0.1667, 0.5, 0.25, 0.5, 0.25, 0.9758, 0.2083, 0.9758, 0.2083, 0.5, 0.2917, 0.5, 0.2917, 0.9758, 0.25, 0.9758, 0.25, 0.5, 0.3333, 0.5, 0.3333, 0.9758, 0.2917, 0.9758, 0.2917, 0.5, 0.375, 0.5, 0.375, 0.9758, 0.3333, 0.9758, 0.3333, 0.5, 0.4167, 0.5, 0.4167, 0.9758, 0.375, 0.9758, 0.375, 0.5, 0.4583, 0.5, 0.4583, 0.9758, 0.4167, 0.9758, 0.4167, 0.5, 0.5, 0.5, 0.5, 0.9758, 0.4583, 0.9758, 0.4583, 0.5, 0.5417, 0.5, 0.5417, 0.9758, 0.5, 0.9758, 0.5, 0.5, 0.5833, 0.5, 0.5833, 0.9758, 0.5417, 0.9758, 0.5417, 0.5, 0.625, 0.5, 0.625, 0.9758, 0.5833, 0.9758, 0.5833, 0.5, 0.6667, 0.5, 0.6667, 0.9758, 0.625, 0.9758, 0.625, 0.5, 0.7083, 0.5, 0.7083, 0.9758, 0.6667, 0.9758, 0.6667, 0.5, 0.75, 0.5, 0.75, 0.9758, 0.7083, 0.9758, 0.7083, 0.5, 0.7917, 0.5, 0.7917, 0.9758, 0.75, 0.9758, 0.75, 0.5, 0.8333, 0.5, 0.8333, 0.9758, 0.7917, 0.9758, 0.7917, 0.5, 0.875, 0.5, 0.875, 0.9758, 0.8333, 0.9758, 0.8333, 0.5, 0.9167, 0.5, 0.9167, 0.9758, 0.875, 0.9758, 0.875, 0.5, 0.9583, 0.5, 0.9583, 0.9758, 0.9167, 0.9758, 0.9167, 0.5, 1.0, 0.5, 1.0, 0.9758, 0.9583, 0.9758, 0.9583, 0.5, 1.0, 0.9758, 1.0, 1.0, 0.9583, 1.0, 0.9583, 0.9758, 0.9583, 0.9758, 0.9583, 1.0, 0.9167, 1.0, 0.9167, 0.9758, 0.9167, 0.9758, 0.9167, 1.0, 0.875, 1.0, 0.875, 0.9758, 0.875, 0.9758, 0.875, 1.0, 0.8333, 1.0, 0.8333, 0.9758, 0.8333, 0.9758, 0.8333, 1.0, 0.7917, 1.0, 0.7917, 0.9758, 0.7917, 0.9758, 0.7917, 1.0, 0.75, 1.0, 0.75, 0.9758, 0.75, 0.9758, 0.75, 1.0, 0.7083, 1.0, 0.7083, 0.9758, 0.7083, 0.9758, 0.7083, 1.0, 0.6667, 1.0, 0.6667, 0.9758, 0.6667, 0.9758, 0.6667, 1.0, 0.625, 1.0, 0.625, 0.9758, 0.625, 0.9758, 0.625, 1.0, 0.5833, 1.0, 0.5833, 0.9758, 0.5833, 0.9758, 0.5833, 1.0, 0.5417, 1.0, 0.5417, 0.9758, 0.5417, 0.9758, 0.5417, 1.0, 0.5, 1.0, 0.5, 0.9758, 0.5, 0.9758, 0.5, 1.0, 0.4583, 1.0, 0.4583, 0.9758, 0.4583, 0.9758, 0.4583, 1.0, 0.4167, 1.0, 0.4167, 0.9758, 0.4167, 0.9758, 0.4167, 1.0, 0.375, 1.0, 0.375, 0.9758, 0.375, 0.9758, 0.375, 1.0, 0.3333, 1.0, 0.3333, 0.9758, 0.3333, 0.9758, 0.3333, 1.0, 0.2917, 1.0, 0.2917, 0.9758, 0.2917, 0.9758, 0.2917, 1.0, 0.25, 1.0, 0.25, 0.9758, 0.25, 0.9758, 0.25, 1.0, 0.2083, 1.0, 0.2083, 0.9758, 0.2083, 0.9758, 0.2083, 1.0, 0.1667, 1.0, 0.1667, 0.9758, 0.1667, 0.9758, 0.1667, 1.0, 0.125, 1.0, 0.125, 0.9758, 0.125, 0.9758, 0.125, 1.0, 0.08333, 1.0, 0.08333, 0.9758, 0.08333, 0.9758, 0.08333, 1.0, 0.04167, 1.0, 0.04167, 0.9758, 0.04167, 0.9758, 0.04167, 1.0, -1.863e-07, 1.0, -1.863e-07, 0.9758, 0.1879, 0.4818, 0.25, 0.49, 0.25, 0.49, 0.1879, 0.4818, 0.08333, 0.9758, 0.125, 0.9758, 0.125, 0.9758, 0.08333, 0.9758, 0.6667, 0.9758, 0.7083, 0.9758, 0.7083, 0.9758, 0.6667, 0.9758, 0.3121, 0.4818, 0.37, 0.4578, 0.37, 0.4578, 0.3121, 0.4818, 0.125, 0.9758, 0.1667, 0.9758, 0.1667, 0.9758, 0.125, 0.9758, 0.37, 0.04215, 0.3121, 0.01818, 0.3121, 0.01818, 0.37, 0.04215, 0.01818, 0.3121, 0.04215, 0.37, 0.04215, 0.37, 0.01818, 0.3121, 0.7083, 0.9758, 0.75, 0.9758, 0.75, 0.9758, 0.7083, 0.9758, 0.1667, 0.9758, 0.2083, 0.9758, 0.2083, 0.9758, 0.1667, 0.9758, 0.49, 0.25, 0.4818, 0.1879, 0.4818, 0.1879, 0.49, 0.25, 0.75, 0.9758, 0.7917, 0.9758, 0.7917, 0.9758, 0.75, 0.9758, 0.08029, 0.08029, 0.04215, 0.13, 0.04215, 0.13, 0.08029, 0.08029, 0.2083, 0.9758, 0.25, 0.9758, 0.25, 0.9758, 0.2083, 0.9758, 0.7917, 0.9758, 0.8333, 0.9758, 0.8333, 0.9758, 0.7917, 0.9758, 0.37, 0.4578, 0.4197, 0.4197, 0.4197, 0.4197, 0.37, 0.4578, 0.25, 0.9758, 0.2917, 0.9758, 0.2917, 0.9758, 0.25, 0.9758, 0.3121, 0.01818, 0.25, 0.01, 0.25, 0.01, 0.3121, 0.01818, 0.04215, 0.37, 0.08029, 0.4197, 0.08029, 0.4197, 0.04215, 0.37, 0.8333, 0.9758, 0.875, 0.9758, 0.875, 0.9758, 0.8333, 0.9758, 0.2917, 0.9758, 0.3333, 0.9758, 0.3333, 0.9758, 0.2917, 0.9758, 0.4818, 0.1879, 0.4578, 0.13, 0.4578, 0.13, 0.4818, 0.1879, 0.875, 0.9758, 0.9167, 0.9758, 0.9167, 0.9758, 0.875, 0.9758, 0.04215, 0.13, 0.01818, 0.1879, 0.01818, 0.1879, 0.04215, 0.13, 0.3333, 0.9758, 0.375, 0.9758, 0.375, 0.9758, 0.3333, 0.9758, 0.5833, 0.5, 0.5417, 0.5, 0.5417, 0.5, 0.5833, 0.5, 0.75, 0.5, 0.7083, 0.5, 0.7083, 0.5, 0.75, 0.5, 0.5417, 0.5, 0.5, 0.5, 0.5, 0.5, 0.5417, 0.5, 0.3333, 0.5, 0.2917, 0.5, 0.2917, 0.5, 0.3333, 0.5, 0.125, 0.5, 0.08333, 0.5, 0.08333, 0.5, 0.125, 0.5, 0.8333, 0.5, 0.7917, 0.5, 0.7917, 0.5, 0.8333, 0.5, 0.625, 0.5, 0.5833, 0.5, 0.5833, 0.5, 0.625, 0.5, 0.4167, 0.5, 0.375, 0.5, 0.375, 0.5, 0.4167, 0.5, 0.2083, 0.5, 0.1667, 0.5, 0.1667, 0.5, 0.2083, 0.5, 0.9167, 0.5, 0.875, 0.5, 0.875, 0.5, 0.9167, 0.5, 0.7083, 0.5, 0.6667, 0.5, 0.6667, 0.5, 0.7083, 0.5, 1.0, 0.5, 0.9583, 0.5, 0.9583, 0.5, 1.0, 0.5, 0.5, 0.5, 0.4583, 0.5, 0.4583, 0.5, 0.5, 0.5, 0.2917, 0.5, 0.25, 0.5, 0.25, 0.5, 0.2917, 0.5, 0.08333, 0.5, 0.04167, 0.5, 0.04167, 0.5, 0.08333, 0.5, 0.7917, 0.5, 0.75, 0.5, 0.75, 0.5, 0.7917, 0.5, 0.5833, 0.5, 0.5417, 0.5, 0.5417, 0.5, 0.5833, 0.5, 0.375, 0.5, 0.3333, 0.5, 0.3333, 0.5, 0.375, 0.5, 0.1667, 0.5, 0.125, 0.5, 0.125, 0.5, 0.1667, 0.5, 0.875, 0.5, 0.8333, 0.5, 0.8333, 0.5, 0.875, 0.5, 0.6667, 0.5, 0.625, 0.5, 0.625, 0.5, 0.6667, 0.5, 0.4583, 0.5, 0.4167, 0.5, 0.4167, 0.5, 0.4583, 0.5, 0.25, 0.5, 0.2083, 0.5, 0.2083, 0.5, 0.25, 0.5, 0.04167, 0.5, -1.863e-07, 0.5, -1.863e-07, 0.5, 0.04167, 0.5, 0.75, 0.49, 0.8121, 0.4818, 0.87, 0.4578, 0.9197, 0.4197, 0.9578, 0.37, 0.9818, 0.3121, 0.99, 0.25, 0.9818, 0.1879, 0.9578, 0.13, 0.9197, 0.08029, 0.87, 0.04215, 0.8121, 0.01818, 0.75, 0.01, 0.6879, 0.01818, 0.63, 0.04215, 0.5803, 0.08029, 0.5422, 0.13, 0.5182, 0.1879, 0.51, 0.25, 0.5182, 0.3121, 0.5422, 0.37, 0.5803, 0.4197, 0.63, 0.4578, 0.6879, 0.4818, 0.875, 0.5, 0.8333, 0.5, 0.8333, 0.5, 0.875, 0.5, 0.25, 0.5, 0.2083, 0.5, 0.2083, 0.5, 0.25, 0.5, 0.5417, 0.5, 0.5, 0.5, 0.5, 0.5, 0.5417, 0.5, 0.8333, 0.5, 0.7917, 0.5, 0.7917, 0.5, 0.8333, 0.5, 0.2083, 0.5, 0.1667, 0.5, 0.1667, 0.5, 0.2083, 0.5, 0.5, 0.5, 0.4583, 0.5, 0.4583, 0.5, 0.5, 0.5, 0.7917, 0.5, 0.75, 0.5, 0.75, 0.5, 0.7917, 0.5, 0.1667, 0.5, 0.125, 0.5, 0.125, 0.5, 0.1667, 0.5, 0.4583, 0.5, 0.4167, 0.5, 0.4167, 0.5, 0.4583, 0.5, 0.75, 0.5, 0.7083, 0.5, 0.7083, 0.5, 0.75, 0.5, 0.125, 0.5, 0.08333, 0.5, 0.08333, 0.5, 0.125, 0.5, 0.4167, 0.5, 0.375, 0.5, 0.375, 0.5, 0.4167, 0.5, 0.7083, 0.5, 0.6667, 0.5, 0.6667, 0.5, 0.7083, 0.5, 0.08333, 0.5, 0.04167, 0.5, 0.04167, 0.5, 0.08333, 0.5, 1.0, 0.5, 0.9583, 0.5, 0.9583, 0.5, 1.0, 0.5, 0.375, 0.5, 0.3333, 0.5, 0.3333, 0.5, 0.375, 0.5, 0.6667, 0.5, 0.625, 0.5, 0.625, 0.5, 0.6667, 0.5, 0.04167, 0.5, -1.863e-07, 0.5, -1.863e-07, 0.5, 0.04167, 0.5, 0.9583, 0.5, 0.9167, 0.5, 0.9167, 0.5, 0.9583, 0.5, 0.3333, 0.5, 0.2917, 0.5, 0.2917, 0.5, 0.3333, 0.5, 0.625, 0.5, 0.5833, 0.5, 0.5833, 0.5, 0.625, 0.5, 0.9167, 0.5, 0.875, 0.5, 0.875, 0.5, 0.9167, 0.5, 0.2917, 0.5, 0.25, 0.5, 0.25, 0.5, 0.2917, 0.5])
me_cube_005.use_remesh_fix_poles = True
me_cube_005.use_remesh_preserve_attributes = False
me_cube_005.use_mirror_vertex_groups = False
me_cube_005.update()
me_cylinder_002 = bpy.data.meshes.new('Cylinder.002')
me_cylinder_002.from_pydata([(0.0, 1.0, 23.26), (0.2588, 0.9659, 23.26), (0.5, 0.866, 23.26), (0.7071, 0.7071, 23.26), (0.866, 0.5, 23.26), (0.9659, 0.2588, 23.26), (1.0, 2.134e-07, 23.26), (0.9659, -0.2588, 23.26), (0.866, -0.5, 23.26), (0.7071, -0.7071, 23.26), (0.5, -0.866, 23.26), (0.2588, -0.9659, 23.26), (3.894e-07, -1.0, 23.26), (-0.2588, -0.9659, 23.26), (-0.5, -0.866, 23.26), (-0.7071, -0.7071, 23.26), (-0.866, -0.5, 23.26), (-0.9659, -0.2588, 23.26), (-1.0, -3.27e-07, 23.26), (-0.9659, 0.2588, 23.26), (-0.866, 0.5, 23.26), (-0.7071, 0.7071, 23.26), (-0.5, 0.866, 23.26), (-0.2588, 0.9659, 23.26), (0.0, 0.1381, 26.35), (0.03575, 0.1334, 26.35), (0.06906, 0.1196, 26.35), (0.09766, 0.09766, 26.35), (0.1196, 0.06906, 26.35), (0.1334, 0.03575, 26.35), (0.1381, 1.675e-07, 26.35), (0.1334, -0.03575, 26.35), (0.1196, -0.06906, 26.35), (0.09766, -0.09766, 26.35), (0.06906, -0.1196, 26.35), (0.03575, -0.1334, 26.35), (5.378e-08, -0.1381, 26.35), (-0.03575, -0.1334, 26.35), (-0.06906, -0.1196, 26.35), (-0.09766, -0.09766, 26.35), (-0.1196, -0.06906, 26.35), (-0.1334, -0.03575, 26.35), (-0.1381, 9.289e-08, 26.35), (-0.1334, 0.03575, 26.35), (-0.1196, 0.06906, 26.35), (-0.09766, 0.09766, 26.35), (-0.06906, 0.1196, 26.35), (-0.03575, 0.1334, 26.35), (0.4279, -0.7411, 24.15), (0.3417, -0.5918, 25.04), (0.2555, -0.4425, 25.72), (0.1693, -0.2933, 26.16), (0.08764, -0.3271, 26.16), (0.1323, -0.4936, 25.72), (0.1769, -0.6601, 25.04), (0.2215, -0.8266, 24.15), (-0.6051, -0.6051, 24.15), (-0.4832, -0.4832, 25.04), (-0.3613, -0.3613, 25.72), (-0.2394, -0.2394, 26.16), (-0.2933, -0.1693, 26.16), (-0.4425, -0.2555, 25.72), (-0.5918, -0.3417, 25.04), (-0.7411, -0.4279, 24.15), (-0.7411, 0.4279, 24.15), (-0.5918, 0.3417, 25.04), (-0.4425, 0.2555, 25.72), (-0.2933, 0.1693, 26.16), (-0.2394, 0.2394, 26.16), (-0.3613, 0.3613, 25.72), (-0.4832, 0.4832, 25.04), (-0.6051, 0.6051, 24.15), (0.6051, 0.6051, 24.15), (0.4832, 0.4832, 25.04), (0.3613, 0.3613, 25.72), (0.2394, 0.2394, 26.16), (0.2933, 0.1693, 26.16), (0.4425, 0.2555, 25.72), (0.5918, 0.3417, 25.04), (0.7411, 0.4279, 24.15), (0.7411, -0.4279, 24.15), (0.5918, -0.3417, 25.04), (0.4425, -0.2555, 25.72), (0.2933, -0.1693, 26.16), (0.2394, -0.2394, 26.16), (0.3613, -0.3613, 25.72), (0.4832, -0.4832, 25.04), (0.6051, -0.6051, 24.15), (-0.2215, -0.8266, 24.15), (-0.1769, -0.6601, 25.04), (-0.1323, -0.4936, 25.72), (-0.08764, -0.3271, 26.16), (-0.1693, -0.2933, 26.16), (-0.2555, -0.4425, 25.72), (-0.3417, -0.5918, 25.04), (-0.4279, -0.7411, 24.15), (-0.8558, -2.544e-07, 24.15), (-0.6834, -1.688e-07, 25.04), (-0.511, -8.441e-08, 25.72), (-0.3386, -1.507e-09, 26.16), (-0.3271, 0.08764, 26.16), (-0.4936, 0.1323, 25.72), (-0.6601, 0.1769, 25.04), (-0.8266, 0.2215, 24.15), (-0.2215, 0.8266, 24.15), (-0.1769, 0.6601, 25.04), (-0.1323, 0.4936, 25.72), (-0.08764, 0.3271, 26.16), (0.0, 0.3386, 26.16), (0.0, 0.511, 25.72), (0.0, 0.6834, 25.04), (0.0, 0.8558, 24.15), (0.2215, 0.8266, 24.15), (0.1769, 0.6601, 25.04), (0.1323, 0.4936, 25.72), (0.08764, 0.3271, 26.16), (0.1693, 0.2933, 26.16), (0.2555, 0.4425, 25.72), (0.3417, 0.5918, 25.04), (0.4279, 0.7411, 24.15), (0.8558, 2.08e-07, 24.15), (0.6834, 2.005e-07, 25.04), (0.511, 1.917e-07, 25.72), (0.3386, 1.815e-07, 26.16), (0.3271, -0.08764, 26.16), (0.4936, -0.1323, 25.72), (0.6601, -0.1769, 25.04), (0.8266, -0.2215, 24.15), (1.319e-07, -0.3386, 26.16), (1.99e-07, -0.511, 25.72), (2.661e-07, -0.6834, 25.04), (3.332e-07, -0.8558, 24.15), (-0.3271, -0.08764, 26.16), (-0.4936, -0.1323, 25.72), (-0.6601, -0.1769, 25.04), (-0.8266, -0.2215, 24.15), (-0.1693, 0.2933, 26.16), (-0.2555, 0.4425, 25.72), (-0.3417, 0.5918, 25.04), (-0.4279, 0.7411, 24.15), (0.3271, 0.08764, 26.16), (0.4936, 0.1323, 25.72), (0.6601, 0.1769, 25.04), (0.8266, 0.2215, 24.15), (1.192e-07, 4.768e-07, 26.35), (-0.0165, 0.06157, 11.72), (-0.03187, 0.0552, 11.72), (-0.04508, 0.04507, 11.72), (-0.05521, 0.03187, 11.72), (-0.06157, 0.0165, 11.72), (-0.06375, -9.255e-07, 11.72), (-0.06157, -0.0165, 11.72), (-0.05521, -0.03187, 11.72), (-0.04508, -0.04508, 11.72), (-0.03187, -0.05521, 11.72), (-0.0165, -0.06158, 11.72), (1.266e-07, -0.06375, 11.72), (0.0165, -0.06158, 11.72), (0.03187, -0.05521, 11.72), (0.04508, -0.04508, 11.72), (0.05521, -0.03187, 11.72), (0.06157, -0.0165, 11.72), (0.06375, -8.911e-07, 11.72), (0.06157, 0.0165, 11.72), (0.05521, 0.03187, 11.72), (0.04508, 0.04507, 11.72), (0.03187, 0.0552, 11.72), (0.0165, 0.06157, 11.72), (1.018e-07, 0.06375, 11.72), (1.018e-07, 0.06375, 20.27), (0.0165, 0.06157, 20.27), (0.03187, 0.05521, 20.27), (0.04508, 0.04507, 20.27), (0.05521, 0.03187, 20.27), (0.06157, 0.0165, 20.27), (0.06375, -8.381e-07, 20.27), (0.06157, -0.0165, 20.27), (0.05521, -0.03187, 20.27), (0.04508, -0.04508, 20.27), (0.03187, -0.05521, 20.27), (0.0165, -0.06157, 20.27), (1.266e-07, -0.06375, 20.27), (-0.0165, -0.06157, 20.27), (-0.03187, -0.05521, 20.27), (-0.04508, -0.04508, 20.27), (-0.05521, -0.03187, 20.27), (-0.06157, -0.0165, 20.27), (-0.06375, -8.725e-07, 20.27), (-0.06157, 0.0165, 20.27), (-0.05521, 0.03187, 20.27), (-0.04508, 0.04507, 20.27), (-0.03187, 0.0552, 20.27), (-0.0165, 0.06157, 20.27), (-0.1803, 0.673, 22.98), (-0.3484, 0.6034, 22.98), (-0.4927, 0.4927, 22.98), (-0.6034, 0.3484, 22.98), (-0.673, 0.1803, 22.98), (-0.6968, -4.992e-07, 22.98), (-0.673, -0.1803, 22.98), (-0.6034, -0.3484, 22.98), (-0.4927, -0.4927, 22.98), (-0.3484, -0.6034, 22.98), (-0.1803, -0.673, 22.98), (3.075e-07, -0.6968, 22.98), (0.1803, -0.673, 22.98), (0.3484, -0.6034, 22.98), (0.4927, -0.4927, 22.98), (0.6034, -0.3484, 22.98), (0.673, -0.1803, 22.98), (0.6968, -1.227e-07, 22.98), (0.673, 0.1803, 22.98), (0.6034, 0.3484, 22.98), (0.4927, 0.4927, 22.98), (0.3484, 0.6034, 22.98), (0.1803, 0.673, 22.98), (3.615e-08, 0.6968, 22.98), (-0.03205, 0.1196, 11.72), (-0.06191, 0.1072, 11.72), (-0.08755, 0.08755, 11.72), (-0.1072, 0.06191, 11.72), (-0.1196, 0.03204, 11.72), (-0.1238, -6.881e-07, 11.72), (-0.1196, -0.03205, 11.72), (-0.1072, -0.06191, 11.72), (-0.08755, -0.08755, 11.72), (-0.06191, -0.1072, 11.72), (-0.03205, -0.1196, 11.72), (1.335e-07, -0.1238, 11.72), (0.03205, -0.1196, 11.72), (0.06191, -0.1072, 11.72), (0.08755, -0.08755, 11.72), (0.1072, -0.06191, 11.72), (0.1196, -0.03205, 11.72), (0.1238, -6.212e-07, 11.72), (0.1196, 0.03204, 11.72), (0.1072, 0.06191, 11.72), (0.08755, 0.08755, 11.72), (0.06191, 0.1072, 11.72), (0.03205, 0.1196, 11.72), (8.532e-08, 0.1238, 11.72), (-0.03205, 0.1196, 10.92), (-0.06191, 0.1072, 10.92), (-0.08755, 0.08755, 10.92), (-0.1072, 0.06191, 10.92), (-0.1196, 0.03204, 10.92), (-0.1238, -6.93e-07, 10.92), (-0.1196, -0.03205, 10.92), (-0.1072, -0.06191, 10.92), (-0.08755, -0.08755, 10.92), (-0.06191, -0.1072, 10.92), (-0.03205, -0.1196, 10.92), (0.03205, -0.1196, 10.92), (0.06191, -0.1072, 10.92), (0.08755, -0.08755, 10.92), (0.1072, -0.06191, 10.92), (0.1196, -0.03205, 10.92), (0.1238, -6.261e-07, 10.92), (0.1196, 0.03204, 10.92), (0.1072, 0.06191, 10.92), (0.08755, 0.08755, 10.92), (0.06191, 0.1072, 10.92), (0.03205, 0.1196, 10.92), (8.532e-08, 0.1238, 10.92), (1.192e-07, -9.569e-07, 10.92), (4.255e-06, -0.1238, 10.92)], [], [(52, 51, 34, 35), (31, 30, 144), (60, 59, 39, 40), (68, 67, 44, 45), (76, 75, 27, 28), (84, 83, 32, 33), (92, 91, 37, 38), (100, 99, 42, 43), (108, 107, 47, 24), (116, 115, 25, 26), (124, 123, 30, 31), (128, 52, 35, 36), (132, 60, 40, 41), (136, 68, 45, 46), (140, 76, 28, 29), (51, 84, 33, 34), (59, 92, 38, 39), (67, 100, 43, 44), (75, 116, 26, 27), (83, 124, 31, 32), (115, 108, 24, 25), (91, 128, 36, 37), (99, 132, 41, 42), (107, 136, 46, 47), (123, 140, 29, 30), (6, 5, 143, 120), (120, 143, 142, 121), (121, 142, 141, 122), (122, 141, 140, 123), (23, 22, 139, 104), (104, 139, 138, 105), (105, 138, 137, 106), (106, 137, 136, 107), (18, 17, 135, 96), (96, 135, 134, 97), (97, 134, 133, 98), (98, 133, 132, 99), (13, 12, 131, 88), (88, 131, 130, 89), (89, 130, 129, 90), (90, 129, 128, 91), (1, 0, 111, 112), (112, 111, 110, 113), (113, 110, 109, 114), (114, 109, 108, 115), (8, 7, 127, 80), (80, 127, 126, 81), (81, 126, 125, 82), (82, 125, 124, 83), (3, 2, 119, 72), (72, 119, 118, 73), (73, 118, 117, 74), (74, 117, 116, 75), (20, 19, 103, 64), (64, 103, 102, 65), (65, 102, 101, 66), (66, 101, 100, 67), (15, 14, 95, 56), (56, 95, 94, 57), (57, 94, 93, 58), (58, 93, 92, 59), (10, 9, 87, 48), (48, 87, 86, 49), (49, 86, 85, 50), (50, 85, 84, 51), (5, 4, 79, 143), (143, 79, 78, 142), (142, 78, 77, 141), (141, 77, 76, 140), (22, 21, 71, 139), (139, 71, 70, 138), (138, 70, 69, 137), (137, 69, 68, 136), (17, 16, 63, 135), (135, 63, 62, 134), (134, 62, 61, 133), (133, 61, 60, 132), (12, 11, 55, 131), (131, 55, 54, 130), (130, 54, 53, 129), (129, 53, 52, 128), (7, 6, 120, 127), (127, 120, 121, 126), (126, 121, 122, 125), (125, 122, 123, 124), (2, 1, 112, 119), (119, 112, 113, 118), (118, 113, 114, 117), (117, 114, 115, 116), (0, 23, 104, 111), (111, 104, 105, 110), (110, 105, 106, 109), (109, 106, 107, 108), (19, 18, 96, 103), (103, 96, 97, 102), (102, 97, 98, 101), (101, 98, 99, 100), (14, 13, 88, 95), (95, 88, 89, 94), (94, 89, 90, 93), (93, 90, 91, 92), (9, 8, 80, 87), (87, 80, 81, 86), (86, 81, 82, 85), (85, 82, 83, 84), (4, 3, 72, 79), (79, 72, 73, 78), (78, 73, 74, 77), (77, 74, 75, 76), (21, 20, 64, 71), (71, 64, 65, 70), (70, 65, 66, 69), (69, 66, 67, 68), (16, 15, 56, 63), (63, 56, 57, 62), (62, 57, 58, 61), (61, 58, 59, 60), (11, 10, 48, 55), (55, 48, 49, 54), (54, 49, 50, 53), (53, 50, 51, 52), (46, 45, 144), (39, 38, 144), (32, 31, 144), (47, 46, 144), (25, 24, 144), (40, 39, 144), (33, 32, 144), (24, 47, 144), (26, 25, 144), (41, 40, 144), (34, 33, 144), (27, 26, 144), (42, 41, 144), (35, 34, 144), (28, 27, 144), (43, 42, 144), (36, 35, 144), (29, 28, 144), (44, 43, 144), (37, 36, 144), (30, 29, 144), (45, 44, 144), (38, 37, 144), (185, 186, 151, 152), (180, 181, 156, 157), (190, 191, 146, 147), (172, 173, 164, 165), (187, 188, 149, 150), (182, 183, 154, 155), (191, 192, 145, 146), (171, 172, 165, 166), (178, 179, 158, 159), (169, 170, 167, 168), (175, 176, 161, 162), (176, 177, 160, 161), (188, 189, 148, 149), (177, 178, 159, 160), (181, 182, 155, 156), (192, 169, 168, 145), (189, 190, 147, 148), (179, 180, 157, 158), (183, 184, 153, 154), (10, 11, 205, 206), (14, 15, 201, 202), (3, 4, 212, 213), (18, 19, 197, 198), (11, 12, 204, 205), (0, 1, 215, 216), (19, 20, 196, 197), (8, 9, 207, 208), (1, 2, 214, 215), (16, 17, 199, 200), (9, 10, 206, 207), (13, 14, 202, 203), (201, 200, 185, 184), (197, 196, 189, 188), (208, 207, 178, 177), (198, 197, 188, 187), (203, 202, 183, 182), (210, 209, 176, 175), (6, 7, 209, 210), (2, 3, 213, 214), (200, 199, 186, 185), (214, 213, 172, 171), (216, 215, 170, 169), (215, 214, 171, 170), (204, 203, 182, 181), (207, 206, 179, 178), (209, 208, 177, 176), (212, 211, 174, 173), (196, 195, 190, 189), (194, 193, 192, 191), (22, 23, 193, 194), (7, 8, 208, 209), (4, 5, 211, 212), (15, 16, 200, 201), (12, 13, 203, 204), (23, 0, 216, 193), (20, 21, 195, 196), (5, 6, 210, 211), (21, 22, 194, 195), (17, 18, 198, 199), (199, 198, 187, 186), (206, 205, 180, 179), (211, 210, 175, 174), (202, 201, 184, 183), (195, 194, 191, 190), (193, 216, 169, 192), (205, 204, 181, 180), (213, 212, 173, 172), (170, 171, 166, 167), (184, 185, 152, 153), (186, 187, 150, 151), (173, 174, 163, 164), (174, 175, 162, 163), (146, 145, 217, 218), (145, 168, 240, 217), (167, 166, 238, 239), (150, 149, 221, 222), (157, 156, 228, 229), (160, 159, 231, 232), (148, 147, 219, 220), (165, 164, 236, 237), (149, 148, 220, 221), (158, 157, 229, 230), (159, 158, 230, 231), (161, 160, 232, 233), (155, 154, 226, 227), (156, 155, 227, 228), (147, 146, 218, 219), (166, 165, 237, 238), (152, 151, 223, 224), (163, 162, 234, 235), (162, 161, 233, 234), (151, 150, 222, 223), (168, 167, 239, 240), (153, 152, 224, 225), (154, 153, 225, 226), (164, 163, 235, 236), (220, 219, 243, 244), (232, 231, 254, 255), (229, 228, 265, 252), (230, 229, 252, 253), (221, 220, 244, 245), (237, 236, 259, 260), (227, 226, 250, 251), (233, 232, 255, 256), (231, 230, 253, 254), (235, 234, 257, 258), (219, 218, 242, 243), (228, 227, 251, 265), (238, 237, 260, 261), (240, 239, 262, 263), (224, 223, 247, 248), (234, 233, 256, 257), (223, 222, 246, 247), (226, 225, 249, 250), (236, 235, 258, 259), (225, 224, 248, 249), (239, 238, 261, 262), (222, 221, 245, 246), (217, 240, 263, 241), (218, 217, 241, 242), (265, 251, 264), (261, 260, 264), (263, 262, 264), (248, 247, 264), (257, 256, 264), (247, 246, 264), (250, 249, 264), (259, 258, 264), (249, 248, 264), (262, 261, 264), (246, 245, 264), (241, 263, 264), (242, 241, 264), (244, 243, 264), (255, 254, 264), (252, 265, 264), (253, 252, 264), (245, 244, 264), (260, 259, 264), (251, 250, 264), (256, 255, 264), (254, 253, 264), (258, 257, 264), (243, 242, 264)])
_uv = me_cylinder_002.uv_layers.new(name='UVMap')
_uv.uv.foreach_set('vector', [0.5417, 1.0, 0.5833, 1.0, 0.5833, 1.0, 0.5417, 1.0, 0.7083, 1.0, 0.75, 1.0, 0.7083, 1.0, 0.3333, 1.0, 0.375, 1.0, 0.375, 1.0, 0.3333, 1.0, 0.125, 1.0, 0.1667, 1.0, 0.1667, 1.0, 0.125, 1.0, 0.8333, 1.0, 0.875, 1.0, 0.875, 1.0, 0.8333, 1.0, 0.625, 1.0, 0.6667, 1.0, 0.6667, 1.0, 0.625, 1.0, 0.4167, 1.0, 0.4583, 1.0, 0.4583, 1.0, 0.4167, 1.0, 0.2083, 1.0, 0.25, 1.0, 0.25, 1.0, 0.2083, 1.0, -1.863e-07, 1.0, 0.04167, 1.0, 0.04167, 1.0, -1.863e-07, 1.0, 0.9167, 1.0, 0.9583, 1.0, 0.9583, 1.0, 0.9167, 1.0, 0.7083, 1.0, 0.75, 1.0, 0.75, 1.0, 0.7083, 1.0, 0.5, 1.0, 0.5417, 1.0, 0.5417, 1.0, 0.5, 1.0, 0.2917, 1.0, 0.3333, 1.0, 0.3333, 1.0, 0.2917, 1.0, 0.08333, 1.0, 0.125, 1.0, 0.125, 1.0, 0.08333, 1.0, 0.7917, 1.0, 0.8333, 1.0, 0.8333, 1.0, 0.7917, 1.0, 0.5833, 1.0, 0.625, 1.0, 0.625, 1.0, 0.5833, 1.0, 0.375, 1.0, 0.4167, 1.0, 0.4167, 1.0, 0.375, 1.0, 0.1667, 1.0, 0.2083, 1.0, 0.2083, 1.0, 0.1667, 1.0, 0.875, 1.0, 0.9167, 1.0, 0.9167, 1.0, 0.875, 1.0, 0.6667, 1.0, 0.7083, 1.0, 0.7083, 1.0, 0.6667, 1.0, 0.9583, 1.0, 1.0, 1.0, 1.0, 1.0, 0.9583, 1.0, 0.4583, 1.0, 0.5, 1.0, 0.5, 1.0, 0.4583, 1.0, 0.25, 1.0, 0.2917, 1.0, 0.2917, 1.0, 0.25, 1.0, 0.04167, 1.0, 0.08333, 1.0, 0.08333, 1.0, 0.04167, 1.0, 0.75, 1.0, 0.7917, 1.0, 0.7917, 1.0, 0.75, 1.0, 0.75, 1.0, 0.7917, 1.0, 0.7917, 1.0, 0.75, 1.0, 0.75, 1.0, 0.7917, 1.0, 0.7917, 1.0, 0.75, 1.0, 0.75, 1.0, 0.7917, 1.0, 0.7917, 1.0, 0.75, 1.0, 0.75, 1.0, 0.7917, 1.0, 0.7917, 1.0, 0.75, 1.0, 0.04167, 1.0, 0.08333, 1.0, 0.08333, 1.0, 0.04167, 1.0, 0.04167, 1.0, 0.08333, 1.0, 0.08333, 1.0, 0.04167, 1.0, 0.04167, 1.0, 0.08333, 1.0, 0.08333, 1.0, 0.04167, 1.0, 0.04167, 1.0, 0.08333, 1.0, 0.08333, 1.0, 0.04167, 1.0, 0.25, 1.0, 0.2917, 1.0, 0.2917, 1.0, 0.25, 1.0, 0.25, 1.0, 0.2917, 1.0, 0.2917, 1.0, 0.25, 1.0, 0.25, 1.0, 0.2917, 1.0, 0.2917, 1.0, 0.25, 1.0, 0.25, 1.0, 0.2917, 1.0, 0.2917, 1.0, 0.25, 1.0, 0.4583, 1.0, 0.5, 1.0, 0.5, 1.0, 0.4583, 1.0, 0.4583, 1.0, 0.5, 1.0, 0.5, 1.0, 0.4583, 1.0, 0.4583, 1.0, 0.5, 1.0, 0.5, 1.0, 0.4583, 1.0, 0.4583, 1.0, 0.5, 1.0, 0.5, 1.0, 0.4583, 1.0, 0.9583, 1.0, 1.0, 1.0, 1.0, 1.0, 0.9583, 1.0, 0.9583, 1.0, 1.0, 1.0, 1.0, 1.0, 0.9583, 1.0, 0.9583, 1.0, 1.0, 1.0, 1.0, 1.0, 0.9583, 1.0, 0.9583, 1.0, 1.0, 1.0, 1.0, 1.0, 0.9583, 1.0, 0.6667, 1.0, 0.7083, 1.0, 0.7083, 1.0, 0.6667, 1.0, 0.6667, 1.0, 0.7083, 1.0, 0.7083, 1.0, 0.6667, 1.0, 0.6667, 1.0, 0.7083, 1.0, 0.7083, 1.0, 0.6667, 1.0, 0.6667, 1.0, 0.7083, 1.0, 0.7083, 1.0, 0.6667, 1.0, 0.875, 1.0, 0.9167, 1.0, 0.9167, 1.0, 0.875, 1.0, 0.875, 1.0, 0.9167, 1.0, 0.9167, 1.0, 0.875, 1.0, 0.875, 1.0, 0.9167, 1.0, 0.9167, 1.0, 0.875, 1.0, 0.875, 1.0, 0.9167, 1.0, 0.9167, 1.0, 0.875, 1.0, 0.1667, 1.0, 0.2083, 1.0, 0.2083, 1.0, 0.1667, 1.0, 0.1667, 1.0, 0.2083, 1.0, 0.2083, 1.0, 0.1667, 1.0, 0.1667, 1.0, 0.2083, 1.0, 0.2083, 1.0, 0.1667, 1.0, 0.1667, 1.0, 0.2083, 1.0, 0.2083, 1.0, 0.1667, 1.0, 0.375, 1.0, 0.4167, 1.0, 0.4167, 1.0, 0.375, 1.0, 0.375, 1.0, 0.4167, 1.0, 0.4167, 1.0, 0.375, 1.0, 0.375, 1.0, 0.4167, 1.0, 0.4167, 1.0, 0.375, 1.0, 0.375, 1.0, 0.4167, 1.0, 0.4167, 1.0, 0.375, 1.0, 0.5833, 1.0, 0.625, 1.0, 0.625, 1.0, 0.5833, 1.0, 0.5833, 1.0, 0.625, 1.0, 0.625, 1.0, 0.5833, 1.0, 0.5833, 1.0, 0.625, 1.0, 0.625, 1.0, 0.5833, 1.0, 0.5833, 1.0, 0.625, 1.0, 0.625, 1.0, 0.5833, 1.0, 0.7917, 1.0, 0.8333, 1.0, 0.8333, 1.0, 0.7917, 1.0, 0.7917, 1.0, 0.8333, 1.0, 0.8333, 1.0, 0.7917, 1.0, 0.7917, 1.0, 0.8333, 1.0, 0.8333, 1.0, 0.7917, 1.0, 0.7917, 1.0, 0.8333, 1.0, 0.8333, 1.0, 0.7917, 1.0, 0.08333, 1.0, 0.125, 1.0, 0.125, 1.0, 0.08333, 1.0, 0.08333, 1.0, 0.125, 1.0, 0.125, 1.0, 0.08333, 1.0, 0.08333, 1.0, 0.125, 1.0, 0.125, 1.0, 0.08333, 1.0, 0.08333, 1.0, 0.125, 1.0, 0.125, 1.0, 0.08333, 1.0, 0.2917, 1.0, 0.3333, 1.0, 0.3333, 1.0, 0.2917, 1.0, 0.2917, 1.0, 0.3333, 1.0, 0.3333, 1.0, 0.2917, 1.0, 0.2917, 1.0, 0.3333, 1.0, 0.3333, 1.0, 0.2917, 1.0, 0.2917, 1.0, 0.3333, 1.0, 0.3333, 1.0, 0.2917, 1.0, 0.5, 1.0, 0.5417, 1.0, 0.5417, 1.0, 0.5, 1.0, 0.5, 1.0, 0.5417, 1.0, 0.5417, 1.0, 0.5, 1.0, 0.5, 1.0, 0.5417, 1.0, 0.5417, 1.0, 0.5, 1.0, 0.5, 1.0, 0.5417, 1.0, 0.5417, 1.0, 0.5, 1.0, 0.7083, 1.0, 0.75, 1.0, 0.75, 1.0, 0.7083, 1.0, 0.7083, 1.0, 0.75, 1.0, 0.75, 1.0, 0.7083, 1.0, 0.7083, 1.0, 0.75, 1.0, 0.75, 1.0, 0.7083, 1.0, 0.7083, 1.0, 0.75, 1.0, 0.75, 1.0, 0.7083, 1.0, 0.9167, 1.0, 0.9583, 1.0, 0.9583, 1.0, 0.9167, 1.0, 0.9167, 1.0, 0.9583, 1.0, 0.9583, 1.0, 0.9167, 1.0, 0.9167, 1.0, 0.9583, 1.0, 0.9583, 1.0, 0.9167, 1.0, 0.9167, 1.0, 0.9583, 1.0, 0.9583, 1.0, 0.9167, 1.0, -1.863e-07, 1.0, 0.04167, 1.0, 0.04167, 1.0, -1.863e-07, 1.0, -1.863e-07, 1.0, 0.04167, 1.0, 0.04167, 1.0, -1.863e-07, 1.0, -1.863e-07, 1.0, 0.04167, 1.0, 0.04167, 1.0, -1.863e-07, 1.0, -1.863e-07, 1.0, 0.04167, 1.0, 0.04167, 1.0, -1.863e-07, 1.0, 0.2083, 1.0, 0.25, 1.0, 0.25, 1.0, 0.2083, 1.0, 0.2083, 1.0, 0.25, 1.0, 0.25, 1.0, 0.2083, 1.0, 0.2083, 1.0, 0.25, 1.0, 0.25, 1.0, 0.2083, 1.0, 0.2083, 1.0, 0.25, 1.0, 0.25, 1.0, 0.2083, 1.0, 0.4167, 1.0, 0.4583, 1.0, 0.4583, 1.0, 0.4167, 1.0, 0.4167, 1.0, 0.4583, 1.0, 0.4583, 1.0, 0.4167, 1.0, 0.4167, 1.0, 0.4583, 1.0, 0.4583, 1.0, 0.4167, 1.0, 0.4167, 1.0, 0.4583, 1.0, 0.4583, 1.0, 0.4167, 1.0, 0.625, 1.0, 0.6667, 1.0, 0.6667, 1.0, 0.625, 1.0, 0.625, 1.0, 0.6667, 1.0, 0.6667, 1.0, 0.625, 1.0, 0.625, 1.0, 0.6667, 1.0, 0.6667, 1.0, 0.625, 1.0, 0.625, 1.0, 0.6667, 1.0, 0.6667, 1.0, 0.625, 1.0, 0.8333, 1.0, 0.875, 1.0, 0.875, 1.0, 0.8333, 1.0, 0.8333, 1.0, 0.875, 1.0, 0.875, 1.0, 0.8333, 1.0, 0.8333, 1.0, 0.875, 1.0, 0.875, 1.0, 0.8333, 1.0, 0.8333, 1.0, 0.875, 1.0, 0.875, 1.0, 0.8333, 1.0, 0.125, 1.0, 0.1667, 1.0, 0.1667, 1.0, 0.125, 1.0, 0.125, 1.0, 0.1667, 1.0, 0.1667, 1.0, 0.125, 1.0, 0.125, 1.0, 0.1667, 1.0, 0.1667, 1.0, 0.125, 1.0, 0.125, 1.0, 0.1667, 1.0, 0.1667, 1.0, 0.125, 1.0, 0.3333, 1.0, 0.375, 1.0, 0.375, 1.0, 0.3333, 1.0, 0.3333, 1.0, 0.375, 1.0, 0.375, 1.0, 0.3333, 1.0, 0.3333, 1.0, 0.375, 1.0, 0.375, 1.0, 0.3333, 1.0, 0.3333, 1.0, 0.375, 1.0, 0.375, 1.0, 0.3333, 1.0, 0.5417, 1.0, 0.5833, 1.0, 0.5833, 1.0, 0.5417, 1.0, 0.5417, 1.0, 0.5833, 1.0, 0.5833, 1.0, 0.5417, 1.0, 0.5417, 1.0, 0.5833, 1.0, 0.5833, 1.0, 0.5417, 1.0, 0.5417, 1.0, 0.5833, 1.0, 0.5833, 1.0, 0.5417, 1.0, 0.08333, 1.0, 0.125, 1.0, 0.08333, 1.0, 0.375, 1.0, 0.4167, 1.0, 0.375, 1.0, 0.6667, 1.0, 0.7083, 1.0, 0.6667, 1.0, 0.04167, 1.0, 0.08333, 1.0, 0.04167, 1.0, 0.9583, 1.0, 1.0, 1.0, 0.9583, 1.0, 0.3333, 1.0, 0.375, 1.0, 0.3333, 1.0, 0.625, 1.0, 0.6667, 1.0, 0.625, 1.0, -1.863e-07, 1.0, 0.04167, 1.0, -1.863e-07, 1.0, 0.9167, 1.0, 0.9583, 1.0, 0.9167, 1.0, 0.2917, 1.0, 0.3333, 1.0, 0.2917, 1.0, 0.5833, 1.0, 0.625, 1.0, 0.5833, 1.0, 0.875, 1.0, 0.9167, 1.0, 0.875, 1.0, 0.25, 1.0, 0.2917, 1.0, 0.25, 1.0, 0.5417, 1.0, 0.5833, 1.0, 0.5417, 1.0, 0.8333, 1.0, 0.875, 1.0, 0.8333, 1.0, 0.2083, 1.0, 0.25, 1.0, 0.2083, 1.0, 0.5, 1.0, 0.5417, 1.0, 0.5, 1.0, 0.7917, 1.0, 0.8333, 1.0, 0.7917, 1.0, 0.1667, 1.0, 0.2083, 1.0, 0.1667, 1.0, 0.4583, 1.0, 0.5, 1.0, 0.4583, 1.0, 0.75, 1.0, 0.7917, 1.0, 0.75, 1.0, 0.125, 1.0, 0.1667, 1.0, 0.125, 1.0, 0.4167, 1.0, 0.4583, 1.0, 0.4167, 1.0, 0.3333, 1.0, 0.2917, 1.0, 0.2917, 1.0, 0.3333, 1.0, 0.5417, 1.0, 0.5, 1.0, 0.5, 1.0, 0.5417, 1.0, 0.125, 1.0, 0.08333, 1.0, 0.08333, 1.0, 0.125, 1.0, 0.875, 1.0, 0.8333, 1.0, 0.8333, 1.0, 0.875, 1.0, 0.25, 1.0, 0.2083, 1.0, 0.2083, 1.0, 0.25, 1.0, 0.4583, 1.0, 0.4167, 1.0, 0.4167, 1.0, 0.4583, 1.0, 0.08333, 1.0, 0.04167, 1.0, 0.04167, 1.0, 0.08333, 1.0, 0.9167, 1.0, 0.875, 1.0, 0.875, 1.0, 0.9167, 1.0, 0.625, 1.0, 0.5833, 1.0, 0.5833, 1.0, 0.625, 1.0, 1.0, 1.0, 0.9583, 1.0, 0.9583, 1.0, 1.0, 1.0, 0.75, 1.0, 0.7083, 1.0, 0.7083, 1.0, 0.75, 1.0, 0.7083, 1.0, 0.6667, 1.0, 0.6667, 1.0, 0.7083, 1.0, 0.2083, 1.0, 0.1667, 1.0, 0.1667, 1.0, 0.2083, 1.0, 0.6667, 1.0, 0.625, 1.0, 0.625, 1.0, 0.6667, 1.0, 0.5, 1.0, 0.4583, 1.0, 0.4583, 1.0, 0.5, 1.0, 0.04167, 1.0, -1.863e-07, 1.0, -1.863e-07, 1.0, 0.04167, 1.0, 0.1667, 1.0, 0.125, 1.0, 0.125, 1.0, 0.1667, 1.0, 0.5833, 1.0, 0.5417, 1.0, 0.5417, 1.0, 0.5833, 1.0, 0.4167, 1.0, 0.375, 1.0, 0.375, 1.0, 0.4167, 1.0, 0.5833, 1.0, 0.5417, 1.0, 0.5417, 1.0, 0.5833, 1.0, 0.4167, 1.0, 0.375, 1.0, 0.375, 1.0, 0.4167, 1.0, 0.875, 1.0, 0.8333, 1.0, 0.8333, 1.0, 0.875, 1.0, 0.25, 1.0, 0.2083, 1.0, 0.2083, 1.0, 0.25, 1.0, 0.5417, 1.0, 0.5, 1.0, 0.5, 1.0, 0.5417, 1.0, 1.0, 1.0, 0.9583, 1.0, 0.9583, 1.0, 1.0, 1.0, 0.2083, 1.0, 0.1667, 1.0, 0.1667, 1.0, 0.2083, 1.0, 0.6667, 1.0, 0.625, 1.0, 0.625, 1.0, 0.6667, 1.0, 0.9583, 1.0, 0.9167, 1.0, 0.9167, 1.0, 0.9583, 1.0, 0.3333, 1.0, 0.2917, 1.0, 0.2917, 1.0, 0.3333, 1.0, 0.625, 1.0, 0.5833, 1.0, 0.5833, 1.0, 0.625, 1.0, 0.4583, 1.0, 0.4167, 1.0, 0.4167, 1.0, 0.4583, 1.0, 0.375, 1.0, 0.3333, 1.0, 0.3333, 1.0, 0.375, 1.0, 0.2083, 1.0, 0.1667, 1.0, 0.1667, 1.0, 0.2083, 1.0, 0.6667, 1.0, 0.625, 1.0, 0.625, 1.0, 0.6667, 1.0, 0.25, 1.0, 0.2083, 1.0, 0.2083, 1.0, 0.25, 1.0, 0.4583, 1.0, 0.4167, 1.0, 0.4167, 1.0, 0.4583, 1.0, 0.75, 1.0, 0.7083, 1.0, 0.7083, 1.0, 0.75, 1.0, 0.75, 1.0, 0.7083, 1.0, 0.7083, 1.0, 0.75, 1.0, 0.9167, 1.0, 0.875, 1.0, 0.875, 1.0, 0.9167, 1.0, 0.3333, 1.0, 0.2917, 1.0, 0.2917, 1.0, 0.3333, 1.0, 0.9167, 1.0, 0.875, 1.0, 0.875, 1.0, 0.9167, 1.0, 1.0, 1.0, 0.9583, 1.0, 0.9583, 1.0, 1.0, 1.0, 0.9583, 1.0, 0.9167, 1.0, 0.9167, 1.0, 0.9583, 1.0, 0.5, 1.0, 0.4583, 1.0, 0.4583, 1.0, 0.5, 1.0, 0.625, 1.0, 0.5833, 1.0, 0.5833, 1.0, 0.625, 1.0, 0.7083, 1.0, 0.6667, 1.0, 0.6667, 1.0, 0.7083, 1.0, 0.8333, 1.0, 0.7917, 1.0, 0.7917, 1.0, 0.8333, 1.0, 0.1667, 1.0, 0.125, 1.0, 0.125, 1.0, 0.1667, 1.0, 0.08333, 1.0, 0.04167, 1.0, 0.04167, 1.0, 0.08333, 1.0, 0.08333, 1.0, 0.04167, 1.0, 0.04167, 1.0, 0.08333, 1.0, 0.7083, 1.0, 0.6667, 1.0, 0.6667, 1.0, 0.7083, 1.0, 0.8333, 1.0, 0.7917, 1.0, 0.7917, 1.0, 0.8333, 1.0, 0.375, 1.0, 0.3333, 1.0, 0.3333, 1.0, 0.375, 1.0, 0.5, 1.0, 0.4583, 1.0, 0.4583, 1.0, 0.5, 1.0, 0.04167, 1.0, -1.863e-07, 1.0, -1.863e-07, 1.0, 0.04167, 1.0, 0.1667, 1.0, 0.125, 1.0, 0.125, 1.0, 0.1667, 1.0, 0.7917, 1.0, 0.75, 1.0, 0.75, 1.0, 0.7917, 1.0, 0.125, 1.0, 0.08333, 1.0, 0.08333, 1.0, 0.125, 1.0, 0.2917, 1.0, 0.25, 1.0, 0.25, 1.0, 0.2917, 1.0, 0.2917, 1.0, 0.25, 1.0, 0.25, 1.0, 0.2917, 1.0, 0.5833, 1.0, 0.5417, 1.0, 0.5417, 1.0, 0.5833, 1.0, 0.7917, 1.0, 0.75, 1.0, 0.75, 1.0, 0.7917, 1.0, 0.4167, 1.0, 0.375, 1.0, 0.375, 1.0, 0.4167, 1.0, 0.125, 1.0, 0.08333, 1.0, 0.08333, 1.0, 0.125, 1.0, 0.04167, 1.0, -1.863e-07, 1.0, -1.863e-07, 1.0, 0.04167, 1.0, 0.5417, 1.0, 0.5, 1.0, 0.5, 1.0, 0.5417, 1.0, 0.875, 1.0, 0.8333, 1.0, 0.8333, 1.0, 0.875, 1.0, 0.9583, 1.0, 0.9167, 1.0, 0.9167, 1.0, 0.9583, 1.0, 0.375, 1.0, 0.3333, 1.0, 0.3333, 1.0, 0.375, 1.0, 0.2917, 1.0, 0.25, 1.0, 0.25, 1.0, 0.2917, 1.0, 0.8333, 1.0, 0.7917, 1.0, 0.7917, 1.0, 0.8333, 1.0, 0.7917, 1.0, 0.75, 1.0, 0.75, 1.0, 0.7917, 1.0, 0.08333, 1.0, 0.04167, 1.0, 0.04167, 1.0, 0.08333, 1.0, 0.04167, 1.0, -1.863e-07, 1.0, -1.863e-07, 1.0, 0.04167, 1.0, 0.9583, 1.0, 0.9167, 1.0, 0.9167, 1.0, 0.9583, 1.0, 0.25, 1.0, 0.2083, 1.0, 0.2083, 1.0, 0.25, 1.0, 0.5417, 1.0, 0.5, 1.0, 0.5, 1.0, 0.5417, 1.0, 0.6667, 1.0, 0.625, 1.0, 0.625, 1.0, 0.6667, 1.0, 0.1667, 1.0, 0.125, 1.0, 0.125, 1.0, 0.1667, 1.0, 0.875, 1.0, 0.8333, 1.0, 0.8333, 1.0, 0.875, 1.0, 0.2083, 1.0, 0.1667, 1.0, 0.1667, 1.0, 0.2083, 1.0, 0.5833, 1.0, 0.5417, 1.0, 0.5417, 1.0, 0.5833, 1.0, 0.625, 1.0, 0.5833, 1.0, 0.5833, 1.0, 0.625, 1.0, 0.7083, 1.0, 0.6667, 1.0, 0.6667, 1.0, 0.7083, 1.0, 0.4583, 1.0, 0.4167, 1.0, 0.4167, 1.0, 0.4583, 1.0, 0.5, 1.0, 0.4583, 1.0, 0.4583, 1.0, 0.5, 1.0, 0.125, 1.0, 0.08333, 1.0, 0.08333, 1.0, 0.125, 1.0, 0.9167, 1.0, 0.875, 1.0, 0.875, 1.0, 0.9167, 1.0, 0.3333, 1.0, 0.2917, 1.0, 0.2917, 1.0, 0.3333, 1.0, 0.7917, 1.0, 0.75, 1.0, 0.75, 1.0, 0.7917, 1.0, 0.75, 1.0, 0.7083, 1.0, 0.7083, 1.0, 0.75, 1.0, 0.2917, 1.0, 0.25, 1.0, 0.25, 1.0, 0.2917, 1.0, 1.0, 1.0, 0.9583, 1.0, 0.9583, 1.0, 1.0, 1.0, 0.375, 1.0, 0.3333, 1.0, 0.3333, 1.0, 0.375, 1.0, 0.4167, 1.0, 0.375, 1.0, 0.375, 1.0, 0.4167, 1.0, 0.8333, 1.0, 0.7917, 1.0, 0.7917, 1.0, 0.8333, 1.0, 0.1667, 1.0, 0.125, 1.0, 0.125, 1.0, 0.1667, 1.0, 0.6667, 1.0, 0.625, 1.0, 0.625, 1.0, 0.6667, 1.0, 0.5417, 1.0, 0.5, 1.0, 0.5, 1.0, 0.5417, 1.0, 0.5833, 1.0, 0.5417, 1.0, 0.5417, 1.0, 0.5833, 1.0, 0.2083, 1.0, 0.1667, 1.0, 0.1667, 1.0, 0.2083, 1.0, 0.875, 1.0, 0.8333, 1.0, 0.8333, 1.0, 0.875, 1.0, 0.4583, 1.0, 0.4167, 1.0, 0.4167, 1.0, 0.4583, 1.0, 0.7083, 1.0, 0.6667, 1.0, 0.6667, 1.0, 0.7083, 1.0, 0.625, 1.0, 0.5833, 1.0, 0.5833, 1.0, 0.625, 1.0, 0.7917, 1.0, 0.75, 1.0, 0.75, 1.0, 0.7917, 1.0, 0.125, 1.0, 0.08333, 1.0, 0.08333, 1.0, 0.125, 1.0, 0.5, 1.0, 0.4583, 1.0, 0.4583, 1.0, 0.5, 1.0, 0.9167, 1.0, 0.875, 1.0, 0.875, 1.0, 0.9167, 1.0, 1.0, 1.0, 0.9583, 1.0, 0.9583, 1.0, 1.0, 1.0, 0.3333, 1.0, 0.2917, 1.0, 0.2917, 1.0, 0.3333, 1.0, 0.75, 1.0, 0.7083, 1.0, 0.7083, 1.0, 0.75, 1.0, 0.2917, 1.0, 0.25, 1.0, 0.25, 1.0, 0.2917, 1.0, 0.4167, 1.0, 0.375, 1.0, 0.375, 1.0, 0.4167, 1.0, 0.8333, 1.0, 0.7917, 1.0, 0.7917, 1.0, 0.8333, 1.0, 0.375, 1.0, 0.3333, 1.0, 0.3333, 1.0, 0.375, 1.0, 0.9583, 1.0, 0.9167, 1.0, 0.9167, 1.0, 0.9583, 1.0, 0.25, 1.0, 0.2083, 1.0, 0.2083, 1.0, 0.25, 1.0, 0.04167, 1.0, -1.863e-07, 1.0, -1.863e-07, 1.0, 0.04167, 1.0, 0.08333, 1.0, 0.04167, 1.0, 0.04167, 1.0, 0.08333, 1.0, 0.5, 1.0, 0.4583, 1.0, 0.5, 1.0, 0.9167, 1.0, 0.875, 1.0, 0.9167, 1.0, 1.0, 1.0, 0.9583, 1.0, 1.0, 1.0, 0.3333, 1.0, 0.2917, 1.0, 0.3333, 1.0, 0.75, 1.0, 0.7083, 1.0, 0.75, 1.0, 0.2917, 1.0, 0.25, 1.0, 0.2917, 1.0, 0.4167, 1.0, 0.375, 1.0, 0.4167, 1.0, 0.8333, 1.0, 0.7917, 1.0, 0.8333, 1.0, 0.375, 1.0, 0.3333, 1.0, 0.375, 1.0, 0.9583, 1.0, 0.9167, 1.0, 0.9583, 1.0, 0.25, 1.0, 0.2083, 1.0, 0.25, 1.0, 0.04167, 1.0, -1.863e-07, 1.0, 0.04167, 1.0, 0.08333, 1.0, 0.04167, 1.0, 0.08333, 1.0, 0.1667, 1.0, 0.125, 1.0, 0.1667, 1.0, 0.6667, 1.0, 0.625, 1.0, 0.6667, 1.0, 0.5417, 1.0, 0.5, 1.0, 0.5417, 1.0, 0.5833, 1.0, 0.5417, 1.0, 0.5833, 1.0, 0.2083, 1.0, 0.1667, 1.0, 0.2083, 1.0, 0.875, 1.0, 0.8333, 1.0, 0.875, 1.0, 0.4583, 1.0, 0.4167, 1.0, 0.4583, 1.0, 0.7083, 1.0, 0.6667, 1.0, 0.7083, 1.0, 0.625, 1.0, 0.5833, 1.0, 0.625, 1.0, 0.7917, 1.0, 0.75, 1.0, 0.7917, 1.0, 0.125, 1.0, 0.08333, 1.0, 0.125, 1.0])
me_cylinder_002.use_remesh_fix_poles = True
me_cylinder_002.use_remesh_preserve_attributes = False
me_cylinder_002.use_mirror_vertex_groups = False
me_cylinder_002.update()
me_toolmesh_001 = bpy.data.meshes.new('ToolMesh.001')
me_toolmesh_001.from_pydata([(-0.04627, -0.07425, 0.0), (-0.04627, -0.07425, 0.02314), (-0.04627, 0.07425, 0.0), (-0.04627, 0.07425, 0.06268), (0.04627, -0.07425, 0.0), (0.04627, -0.07425, 0.02314), (0.04627, 0.07425, 0.0), (0.04627, 0.07425, 0.06268), (0.03599, 0.07425, 0.04627), (0.03599, -0.05842, 0.02015), (0.03599, 0.01262, 0.03907), (0.03599, -0.05842, -2.328e-10), (0.03599, 0.07425, 0.0), (-0.03599, -0.05842, 0.02015), (-0.03599, -0.05842, 2.095e-09), (-0.03599, 0.07425, 0.04627), (-0.03599, 0.01262, 0.03907), (-0.03599, 0.07425, 0.0)], [], [(0, 1, 3, 2), (2, 3, 7, 6, 12, 8, 15, 17), (6, 7, 5, 4), (4, 5, 1, 0), (2, 17, 14, 11, 12, 6, 4, 0), (15, 16, 13, 14, 17), (9, 11, 14, 13), (11, 9, 10, 8, 12), (8, 10, 16, 15), (10, 9, 13, 16), (1, 5, 7, 3)])
me_toolmesh_001.use_remesh_fix_poles = True
me_toolmesh_001.use_remesh_preserve_attributes = False
me_toolmesh_001.use_mirror_vertex_groups = False
me_toolmesh_001.update()
me_cylinder_005 = bpy.data.meshes.new('Cylinder.005')
me_cylinder_005.from_pydata([(-4.828e-06, -0.03147, 0.2736), (0.004856, -0.03147, 0.2691), (-0.004865, -0.03147, 0.01311), (0.009387, -0.03147, 0.2558), (-0.009394, -0.03147, 0.02635), (0.01328, -0.03147, 0.2348), (-0.01328, -0.03147, 0.04741), (0.01626, -0.03147, 0.2073), (-0.01627, -0.03147, 0.07485), (0.01814, -0.03147, 0.1754), (-0.01814, -0.03147, 0.1068), (0.01878, -0.03147, 0.1411), (-0.01878, -0.03147, 0.1411), (0.01814, -0.03147, 0.1068), (-0.01814, -0.03147, 0.1754), (0.01627, -0.03147, 0.07484), (-0.01626, -0.03147, 0.2073), (0.01328, -0.03147, 0.0474), (-0.01328, -0.03147, 0.2348), (0.009394, -0.03147, 0.02633), (-0.009387, -0.03147, 0.2558), (0.004864, -0.03147, 0.01309), (-0.004857, -0.03147, 0.269), (-4.932e-06, -0.3513, 0.2736), (-4.932e-06, -0.3513, 0.008587), (0.004856, -0.3513, 0.2691), (-0.004865, -0.3513, 0.01311), (0.009387, -0.3513, 0.2558), (-0.009394, -0.3513, 0.02635), (0.01328, -0.3513, 0.2348), (-0.01328, -0.3513, 0.04741), (0.01626, -0.3513, 0.2073), (-0.01627, -0.3513, 0.07485), (0.01814, -0.3513, 0.1754), (-0.01814, -0.3513, 0.1068), (0.01878, -0.3513, 0.1411), (-0.01878, -0.3513, 0.1411), (0.01814, -0.3513, 0.1068), (-0.01814, -0.3513, 0.1754), (0.01627, -0.3513, 0.07484), (-0.01626, -0.3513, 0.2073), (0.01328, -0.3513, 0.0474), (-0.01328, -0.3513, 0.2348), (0.009394, -0.3513, 0.02633), (-0.009387, -0.3513, 0.2558), (0.004864, -0.3513, 0.01309), (-0.004857, -0.3513, 0.269), (-5.886e-08, -0.3513, 0.1358), (-4.828e-06, -0.02547, 0.2736), (-7.06e-07, -0.03147, 0.008578), (0.004856, -0.02547, 0.2691), (-0.004865, -0.02547, 0.01311), (0.009387, -0.02547, 0.2558), (-0.009394, -0.02547, 0.02635), (0.01328, -0.02547, 0.2348), (-0.01328, -0.02547, 0.04741), (0.01626, -0.02547, 0.2073), (-0.01627, -0.02547, 0.07485), (0.01814, -0.02547, 0.1754), (-0.01814, -0.02547, 0.1068), (0.01878, -0.02547, 0.1411), (-0.01878, -0.02547, 0.1411), (0.01814, -0.02548, 0.1068), (-0.01814, -0.02548, 0.1754), (0.01627, -0.02548, 0.07484), (-0.01626, -0.02548, 0.2073), (0.01328, -0.02548, 0.0474), (-0.01328, -0.02548, 0.2348), (0.009394, -0.02548, 0.02633), (-0.009387, -0.02548, 0.2558), (0.004864, -0.02548, 0.01309), (-0.004857, -0.02548, 0.269), (3.503e-06, -0.02548, 0.008569)], [], [(13, 37, 39, 15), (6, 30, 32, 8), (21, 45, 24, 49), (49, 24, 26, 2), (14, 38, 40, 16), (8, 32, 34, 10), (0, 23, 25, 1), (15, 39, 41, 17), (7, 31, 33, 9), (22, 46, 23, 0), (1, 25, 27, 3), (16, 40, 42, 18), (9, 33, 35, 11), (2, 26, 28, 4), (18, 42, 44, 20), (10, 34, 36, 12), (3, 27, 29, 5), (17, 41, 43, 19), (11, 35, 37, 13), (4, 28, 30, 6), (19, 43, 45, 21), (12, 36, 38, 14), (5, 29, 31, 7), (20, 44, 46, 22), (35, 47, 37), (28, 47, 30), (43, 47, 45), (36, 47, 38), (29, 47, 31), (44, 47, 46), (24, 47, 26), (37, 47, 39), (30, 47, 32), (45, 47, 24), (38, 47, 40), (32, 47, 34), (46, 47, 23), (23, 47, 25), (39, 47, 41), (31, 47, 33), (25, 47, 27), (40, 47, 42), (33, 47, 35), (26, 47, 28), (42, 47, 44), (34, 47, 36), (27, 47, 29), (41, 47, 43), (15, 64, 62, 13), (8, 57, 55, 6), (49, 72, 70, 21), (2, 51, 72, 49), (16, 65, 63, 14), (10, 59, 57, 8), (1, 50, 48, 0), (17, 66, 64, 15), (9, 58, 56, 7), (0, 48, 71, 22), (3, 52, 50, 1), (18, 67, 65, 16), (11, 60, 58, 9), (4, 53, 51, 2), (20, 69, 67, 18), (12, 61, 59, 10), (5, 54, 52, 3), (19, 68, 66, 17), (13, 62, 60, 11), (6, 55, 53, 4), (21, 70, 68, 19), (14, 63, 61, 12), (7, 56, 54, 5), (22, 71, 69, 20)])
_uv = me_cylinder_005.uv_layers.new(name='UVMap')
_uv.uv.foreach_set('vector', [0.0, 0.0, 0.0, 0.0, 0.0, 0.0, 0.0, 0.0, 0.0, 0.0, 0.0, 0.0, 0.0, 0.0, 0.0, 0.0, 0.0, 0.0, 0.0, 0.0, 0.0, 0.0, 0.0, 0.0, 0.0, 0.0, 0.0, 0.0, 0.0, 0.0, 0.0, 0.0, 0.0, 0.0, 0.0, 0.0, 0.0, 0.0, 0.0, 0.0, 0.0, 0.0, 0.0, 0.0, 0.0, 0.0, 0.0, 0.0, 0.0, 0.0, 0.0, 0.0, 0.0, 0.0, 0.0, 0.0, 0.0, 0.0, 0.0, 0.0, 0.0, 0.0, 0.0, 0.0, 0.0, 0.0, 0.0, 0.0, 0.0, 0.0, 0.0, 0.0, 0.0, 0.0, 0.0, 0.0, 0.0, 0.0, 0.0, 0.0, 0.0, 0.0, 0.0, 0.0, 0.0, 0.0, 0.0, 0.0, 0.0, 0.0, 0.0, 0.0, 0.0, 0.0, 0.0, 0.0, 0.0, 0.0, 0.0, 0.0, 0.0, 0.0, 0.0, 0.0, 0.0, 0.0, 0.0, 0.0, 0.0, 0.0, 0.0, 0.0, 0.0, 0.0, 0.0, 0.0, 0.0, 0.0, 0.0, 0.0, 0.0, 0.0, 0.0, 0.0, 0.0, 0.0, 0.0, 0.0, 0.0, 0.0, 0.0, 0.0, 0.0, 0.0, 0.0, 0.0, 0.0, 0.0, 0.0, 0.0, 0.0, 0.0, 0.0, 0.0, 0.0, 0.0, 0.0, 0.0, 0.0, 0.0, 0.0, 0.0, 0.0, 0.0, 0.0, 0.0, 0.0, 0.0, 0.0, 0.0, 0.0, 0.0, 0.0, 0.0, 0.0, 0.0, 0.0, 0.0, 0.0, 0.0, 0.0, 0.0, 0.0, 0.0, 0.0, 0.0, 0.0, 0.0, 0.0, 0.0, 0.0, 0.0, 0.0, 0.0, 0.0, 0.0, 0.0, 0.0, 0.0, 0.0, 0.0, 0.0, 0.0, 0.0, 0.0, 0.0, 0.0, 0.0, 0.0, 0.0, 0.0, 0.0, 0.0, 0.0, 0.0, 0.0, 0.0, 0.0, 0.0, 0.0, 0.0, 0.0, 0.0, 0.0, 0.0, 0.0, 0.0, 0.0, 0.0, 0.0, 0.0, 0.0, 0.0, 0.0, 0.0, 0.0, 0.0, 0.0, 0.0, 0.0, 0.0, 0.0, 0.0, 0.0, 0.0, 0.0, 0.0, 0.0, 0.0, 0.0, 0.0, 0.0, 0.0, 0.0, 0.0, 0.0, 0.0, 0.0, 0.0, 0.0, 0.0, 0.0, 0.0, 0.0, 0.0, 0.0, 0.0, 0.0, 0.0, 0.0, 0.0, 0.0, 0.0, 0.0, 0.0, 0.0, 0.0, 0.0, 0.0, 0.0, 0.0, 0.0, 0.0, 0.0, 0.0, 0.0, 0.0, 0.0, 0.0, 0.0, 0.0, 0.0, 0.0, 0.0, 0.0, 0.0, 0.0, 0.0, 0.0, 0.0, 0.0, 0.0, 0.0, 0.0, 0.0, 0.0, 0.0, 0.0, 0.0, 0.0, 0.0, 0.0, 0.0, 0.0, 0.0, 0.0, 0.0, 0.0, 0.0, 0.0, 0.0, 0.0, 0.0, 0.0, 0.0, 0.0, 0.0, 0.0, 0.0, 0.0, 0.0, 0.0, 0.0, 0.0, 0.0, 0.0, 0.0, 0.0, 0.0, 0.0, 0.0, 0.0, 0.0, 0.0, 0.0, 0.0, 0.0, 0.0, 0.0, 0.0, 0.0, 0.0, 0.0, 0.0, 0.0, 0.0, 0.0, 0.0, 0.0, 0.0, 0.0, 0.0, 0.0, 0.0, 0.0, 0.0, 0.0, 0.0, 0.0, 0.0, 0.0, 0.0, 0.0, 0.0, 0.0, 0.0, 0.0, 0.0, 0.0, 0.0, 0.0, 0.0, 0.0, 0.0, 0.0, 0.0, 0.0, 0.0, 0.0, 0.0, 0.0, 0.0, 0.0, 0.0, 0.0, 0.0, 0.0, 0.0, 0.0, 0.0, 0.0, 0.0, 0.0, 0.0, 0.0, 0.0, 0.0, 0.0, 0.0, 0.0, 0.0, 0.0, 0.0, 0.0, 0.0, 0.0, 0.0, 0.0, 0.0, 0.0, 0.0, 0.0, 0.0, 0.0, 0.0, 0.0, 0.0, 0.0, 0.0, 0.0, 0.0, 0.0, 0.0, 0.0, 0.0, 0.0, 0.0, 0.0, 0.0, 0.0, 0.0, 0.0, 0.0, 0.0, 0.0, 0.0, 0.0, 0.0, 0.0, 0.0, 0.0, 0.0, 0.0, 0.0, 0.0, 0.0, 0.0, 0.0, 0.0, 0.0, 0.0, 0.0, 0.0, 0.0, 0.0, 0.0, 0.0, 0.0, 0.0, 0.0, 0.0, 0.0, 0.0, 0.0, 0.0, 0.0, 0.0, 0.0, 0.0, 0.0, 0.0, 0.0, 0.0, 0.0, 0.0, 0.0, 0.0, 0.0, 0.0, 0.0, 0.0, 0.0, 0.0, 0.0, 0.0, 0.0, 0.0, 0.0, 0.0, 0.0, 0.0, 0.0, 0.0, 0.0, 0.0, 0.0, 0.0, 0.0, 0.0, 0.0, 0.0, 0.0, 0.0, 0.0, 0.0, 0.0, 0.0, 0.0, 0.0, 0.0, 0.0, 0.0, 0.0, 0.0, 0.0, 0.0, 0.0, 0.0, 0.0, 0.0, 0.0, 0.0, 0.0, 0.0, 0.0, 0.0, 0.0, 0.0])
me_cylinder_005.use_remesh_fix_poles = True
me_cylinder_005.use_remesh_preserve_attributes = False
me_cylinder_005.use_mirror_vertex_groups = False
me_cylinder_005.update()
me_cylinder_001 = bpy.data.meshes.new('Cylinder.001')
me_cylinder_001.from_pydata([(-4.828e-06, -0.03147, 0.2736), (0.004856, -0.03147, 0.2691), (-0.004865, -0.03147, 0.01311), (0.009387, -0.03147, 0.2558), (-0.009394, -0.03147, 0.02635), (0.01328, -0.03147, 0.2348), (-0.01328, -0.03147, 0.04741), (0.01626, -0.03147, 0.2073), (-0.01627, -0.03147, 0.07485), (0.01814, -0.03147, 0.1754), (-0.01814, -0.03147, 0.1068), (0.01878, -0.03147, 0.1411), (-0.01878, -0.03147, 0.1411), (0.01814, -0.03147, 0.1068), (-0.01814, -0.03147, 0.1754), (0.01627, -0.03147, 0.07484), (-0.01626, -0.03147, 0.2073), (0.01328, -0.03147, 0.0474), (-0.01328, -0.03147, 0.2348), (0.009394, -0.03147, 0.02633), (-0.009387, -0.03147, 0.2558), (0.004864, -0.03147, 0.01309), (-0.004857, -0.03147, 0.269), (-4.932e-06, -0.3513, 0.2736), (-4.932e-06, -0.3513, 0.008587), (0.004856, -0.3513, 0.2691), (-0.004865, -0.3513, 0.01311), (0.009387, -0.3513, 0.2558), (-0.009394, -0.3513, 0.02635), (0.01328, -0.3513, 0.2348), (-0.01328, -0.3513, 0.04741), (0.01626, -0.3513, 0.2073), (-0.01627, -0.3513, 0.07485), (0.01814, -0.3513, 0.1754), (-0.01814, -0.3513, 0.1068), (0.01878, -0.3513, 0.1411), (-0.01878, -0.3513, 0.1411), (0.01814, -0.3513, 0.1068), (-0.01814, -0.3513, 0.1754), (0.01627, -0.3513, 0.07484), (-0.01626, -0.3513, 0.2073), (0.01328, -0.3513, 0.0474), (-0.01328, -0.3513, 0.2348), (0.009394, -0.3513, 0.02633), (-0.009387, -0.3513, 0.2558), (0.004864, -0.3513, 0.01309), (-0.004857, -0.3513, 0.269), (-5.886e-08, -0.3513, 0.1358), (-4.828e-06, -0.02547, 0.2736), (-7.06e-07, -0.03147, 0.008578), (0.004856, -0.02547, 0.2691), (-0.004865, -0.02547, 0.01311), (0.009387, -0.02547, 0.2558), (-0.009394, -0.02547, 0.02635), (0.01328, -0.02547, 0.2348), (-0.01328, -0.02547, 0.04741), (0.01626, -0.02547, 0.2073), (-0.01627, -0.02547, 0.07485), (0.01814, -0.02547, 0.1754), (-0.01814, -0.02547, 0.1068), (0.01878, -0.02547, 0.1411), (-0.01878, -0.02547, 0.1411), (0.01814, -0.02548, 0.1068), (-0.01814, -0.02548, 0.1754), (0.01627, -0.02548, 0.07484), (-0.01626, -0.02548, 0.2073), (0.01328, -0.02548, 0.0474), (-0.01328, -0.02548, 0.2348), (0.009394, -0.02548, 0.02633), (-0.009387, -0.02548, 0.2558), (0.004864, -0.02548, 0.01309), (-0.004857, -0.02548, 0.269), (3.503e-06, -0.02548, 0.008569)], [], [(13, 37, 39, 15), (6, 30, 32, 8), (21, 45, 24, 49), (49, 24, 26, 2), (14, 38, 40, 16), (8, 32, 34, 10), (0, 23, 25, 1), (15, 39, 41, 17), (7, 31, 33, 9), (22, 46, 23, 0), (1, 25, 27, 3), (16, 40, 42, 18), (9, 33, 35, 11), (2, 26, 28, 4), (18, 42, 44, 20), (10, 34, 36, 12), (3, 27, 29, 5), (17, 41, 43, 19), (11, 35, 37, 13), (4, 28, 30, 6), (19, 43, 45, 21), (12, 36, 38, 14), (5, 29, 31, 7), (20, 44, 46, 22), (35, 47, 37), (28, 47, 30), (43, 47, 45), (36, 47, 38), (29, 47, 31), (44, 47, 46), (24, 47, 26), (37, 47, 39), (30, 47, 32), (45, 47, 24), (38, 47, 40), (32, 47, 34), (46, 47, 23), (23, 47, 25), (39, 47, 41), (31, 47, 33), (25, 47, 27), (40, 47, 42), (33, 47, 35), (26, 47, 28), (42, 47, 44), (34, 47, 36), (27, 47, 29), (41, 47, 43), (15, 64, 62, 13), (8, 57, 55, 6), (49, 72, 70, 21), (2, 51, 72, 49), (16, 65, 63, 14), (10, 59, 57, 8), (1, 50, 48, 0), (17, 66, 64, 15), (9, 58, 56, 7), (0, 48, 71, 22), (3, 52, 50, 1), (18, 67, 65, 16), (11, 60, 58, 9), (4, 53, 51, 2), (20, 69, 67, 18), (12, 61, 59, 10), (5, 54, 52, 3), (19, 68, 66, 17), (13, 62, 60, 11), (6, 55, 53, 4), (21, 70, 68, 19), (14, 63, 61, 12), (7, 56, 54, 5), (22, 71, 69, 20)])
_uv = me_cylinder_001.uv_layers.new(name='UVMap')
_uv.uv.foreach_set('vector', [0.0, 0.0, 0.0, 0.0, 0.0, 0.0, 0.0, 0.0, 0.0, 0.0, 0.0, 0.0, 0.0, 0.0, 0.0, 0.0, 0.0, 0.0, 0.0, 0.0, 0.0, 0.0, 0.0, 0.0, 0.0, 0.0, 0.0, 0.0, 0.0, 0.0, 0.0, 0.0, 0.0, 0.0, 0.0, 0.0, 0.0, 0.0, 0.0, 0.0, 0.0, 0.0, 0.0, 0.0, 0.0, 0.0, 0.0, 0.0, 0.0, 0.0, 0.0, 0.0, 0.0, 0.0, 0.0, 0.0, 0.0, 0.0, 0.0, 0.0, 0.0, 0.0, 0.0, 0.0, 0.0, 0.0, 0.0, 0.0, 0.0, 0.0, 0.0, 0.0, 0.0, 0.0, 0.0, 0.0, 0.0, 0.0, 0.0, 0.0, 0.0, 0.0, 0.0, 0.0, 0.0, 0.0, 0.0, 0.0, 0.0, 0.0, 0.0, 0.0, 0.0, 0.0, 0.0, 0.0, 0.0, 0.0, 0.0, 0.0, 0.0, 0.0, 0.0, 0.0, 0.0, 0.0, 0.0, 0.0, 0.0, 0.0, 0.0, 0.0, 0.0, 0.0, 0.0, 0.0, 0.0, 0.0, 0.0, 0.0, 0.0, 0.0, 0.0, 0.0, 0.0, 0.0, 0.0, 0.0, 0.0, 0.0, 0.0, 0.0, 0.0, 0.0, 0.0, 0.0, 0.0, 0.0, 0.0, 0.0, 0.0, 0.0, 0.0, 0.0, 0.0, 0.0, 0.0, 0.0, 0.0, 0.0, 0.0, 0.0, 0.0, 0.0, 0.0, 0.0, 0.0, 0.0, 0.0, 0.0, 0.0, 0.0, 0.0, 0.0, 0.0, 0.0, 0.0, 0.0, 0.0, 0.0, 0.0, 0.0, 0.0, 0.0, 0.0, 0.0, 0.0, 0.0, 0.0, 0.0, 0.0, 0.0, 0.0, 0.0, 0.0, 0.0, 0.0, 0.0, 0.0, 0.0, 0.0, 0.0, 0.0, 0.0, 0.0, 0.0, 0.0, 0.0, 0.0, 0.0, 0.0, 0.0, 0.0, 0.0, 0.0, 0.0, 0.0, 0.0, 0.0, 0.0, 0.0, 0.0, 0.0, 0.0, 0.0, 0.0, 0.0, 0.0, 0.0, 0.0, 0.0, 0.0, 0.0, 0.0, 0.0, 0.0, 0.0, 0.0, 0.0, 0.0, 0.0, 0.0, 0.0, 0.0, 0.0, 0.0, 0.0, 0.0, 0.0, 0.0, 0.0, 0.0, 0.0, 0.0, 0.0, 0.0, 0.0, 0.0, 0.0, 0.0, 0.0, 0.0, 0.0, 0.0, 0.0, 0.0, 0.0, 0.0, 0.0, 0.0, 0.0, 0.0, 0.0, 0.0, 0.0, 0.0, 0.0, 0.0, 0.0, 0.0, 0.0, 0.0, 0.0, 0.0, 0.0, 0.0, 0.0, 0.0, 0.0, 0.0, 0.0, 0.0, 0.0, 0.0, 0.0, 0.0, 0.0, 0.0, 0.0, 0.0, 0.0, 0.0, 0.0, 0.0, 0.0, 0.0, 0.0, 0.0, 0.0, 0.0, 0.0, 0.0, 0.0, 0.0, 0.0, 0.0, 0.0, 0.0, 0.0, 0.0, 0.0, 0.0, 0.0, 0.0, 0.0, 0.0, 0.0, 0.0, 0.0, 0.0, 0.0, 0.0, 0.0, 0.0, 0.0, 0.0, 0.0, 0.0, 0.0, 0.0, 0.0, 0.0, 0.0, 0.0, 0.0, 0.0, 0.0, 0.0, 0.0, 0.0, 0.0, 0.0, 0.0, 0.0, 0.0, 0.0, 0.0, 0.0, 0.0, 0.0, 0.0, 0.0, 0.0, 0.0, 0.0, 0.0, 0.0, 0.0, 0.0, 0.0, 0.0, 0.0, 0.0, 0.0, 0.0, 0.0, 0.0, 0.0, 0.0, 0.0, 0.0, 0.0, 0.0, 0.0, 0.0, 0.0, 0.0, 0.0, 0.0, 0.0, 0.0, 0.0, 0.0, 0.0, 0.0, 0.0, 0.0, 0.0, 0.0, 0.0, 0.0, 0.0, 0.0, 0.0, 0.0, 0.0, 0.0, 0.0, 0.0, 0.0, 0.0, 0.0, 0.0, 0.0, 0.0, 0.0, 0.0, 0.0, 0.0, 0.0, 0.0, 0.0, 0.0, 0.0, 0.0, 0.0, 0.0, 0.0, 0.0, 0.0, 0.0, 0.0, 0.0, 0.0, 0.0, 0.0, 0.0, 0.0, 0.0, 0.0, 0.0, 0.0, 0.0, 0.0, 0.0, 0.0, 0.0, 0.0, 0.0, 0.0, 0.0, 0.0, 0.0, 0.0, 0.0, 0.0, 0.0, 0.0, 0.0, 0.0, 0.0, 0.0, 0.0, 0.0, 0.0, 0.0, 0.0, 0.0, 0.0, 0.0, 0.0, 0.0, 0.0, 0.0, 0.0, 0.0, 0.0, 0.0, 0.0, 0.0, 0.0, 0.0, 0.0, 0.0, 0.0, 0.0, 0.0, 0.0, 0.0, 0.0, 0.0, 0.0, 0.0, 0.0, 0.0, 0.0, 0.0, 0.0, 0.0, 0.0, 0.0, 0.0, 0.0, 0.0, 0.0, 0.0, 0.0, 0.0, 0.0, 0.0, 0.0, 0.0, 0.0, 0.0, 0.0, 0.0, 0.0, 0.0, 0.0, 0.0, 0.0, 0.0, 0.0, 0.0, 0.0, 0.0, 0.0, 0.0, 0.0, 0.0, 0.0, 0.0, 0.0, 0.0, 0.0, 0.0, 0.0, 0.0])
me_cylinder_001.use_remesh_fix_poles = True
me_cylinder_001.use_remesh_preserve_attributes = False
me_cylinder_001.use_mirror_vertex_groups = False
me_cylinder_001.update()
me_cylinder_004 = bpy.data.meshes.new('Cylinder.004')
me_cylinder_004.from_pydata([(-4.828e-06, -0.03147, 0.2736), (0.004856, -0.03147, 0.2691), (-0.004865, -0.03147, 0.01311), (0.009387, -0.03147, 0.2558), (-0.009394, -0.03147, 0.02635), (0.01328, -0.03147, 0.2348), (-0.01328, -0.03147, 0.04741), (0.01626, -0.03147, 0.2073), (-0.01627, -0.03147, 0.07485), (0.01814, -0.03147, 0.1754), (-0.01814, -0.03147, 0.1068), (0.01878, -0.03147, 0.1411), (-0.01878, -0.03147, 0.1411), (0.01814, -0.03147, 0.1068), (-0.01814, -0.03147, 0.1754), (0.01627, -0.03147, 0.07484), (-0.01626, -0.03147, 0.2073), (0.01328, -0.03147, 0.0474), (-0.01328, -0.03147, 0.2348), (0.009394, -0.03147, 0.02633), (-0.009387, -0.03147, 0.2558), (0.004864, -0.03147, 0.01309), (-0.004857, -0.03147, 0.269), (-4.932e-06, -0.3513, 0.2736), (-4.932e-06, -0.3513, 0.008587), (0.004856, -0.3513, 0.2691), (-0.004865, -0.3513, 0.01311), (0.009387, -0.3513, 0.2558), (-0.009394, -0.3513, 0.02635), (0.01328, -0.3513, 0.2348), (-0.01328, -0.3513, 0.04741), (0.01626, -0.3513, 0.2073), (-0.01627, -0.3513, 0.07485), (0.01814, -0.3513, 0.1754), (-0.01814, -0.3513, 0.1068), (0.01878, -0.3513, 0.1411), (-0.01878, -0.3513, 0.1411), (0.01814, -0.3513, 0.1068), (-0.01814, -0.3513, 0.1754), (0.01627, -0.3513, 0.07484), (-0.01626, -0.3513, 0.2073), (0.01328, -0.3513, 0.0474), (-0.01328, -0.3513, 0.2348), (0.009394, -0.3513, 0.02633), (-0.009387, -0.3513, 0.2558), (0.004864, -0.3513, 0.01309), (-0.004857, -0.3513, 0.269), (-5.886e-08, -0.3513, 0.1358), (-4.828e-06, -0.02547, 0.2736), (-7.06e-07, -0.03147, 0.008578), (0.004856, -0.02547, 0.2691), (-0.004865, -0.02547, 0.01311), (0.009387, -0.02547, 0.2558), (-0.009394, -0.02547, 0.02635), (0.01328, -0.02547, 0.2348), (-0.01328, -0.02547, 0.04741), (0.01626, -0.02547, 0.2073), (-0.01627, -0.02547, 0.07485), (0.01814, -0.02547, 0.1754), (-0.01814, -0.02547, 0.1068), (0.01878, -0.02547, 0.1411), (-0.01878, -0.02547, 0.1411), (0.01814, -0.02548, 0.1068), (-0.01814, -0.02548, 0.1754), (0.01627, -0.02548, 0.07484), (-0.01626, -0.02548, 0.2073), (0.01328, -0.02548, 0.0474), (-0.01328, -0.02548, 0.2348), (0.009394, -0.02548, 0.02633), (-0.009387, -0.02548, 0.2558), (0.004864, -0.02548, 0.01309), (-0.004857, -0.02548, 0.269), (3.503e-06, -0.02548, 0.008569)], [], [(13, 37, 39, 15), (6, 30, 32, 8), (21, 45, 24, 49), (49, 24, 26, 2), (14, 38, 40, 16), (8, 32, 34, 10), (0, 23, 25, 1), (15, 39, 41, 17), (7, 31, 33, 9), (22, 46, 23, 0), (1, 25, 27, 3), (16, 40, 42, 18), (9, 33, 35, 11), (2, 26, 28, 4), (18, 42, 44, 20), (10, 34, 36, 12), (3, 27, 29, 5), (17, 41, 43, 19), (11, 35, 37, 13), (4, 28, 30, 6), (19, 43, 45, 21), (12, 36, 38, 14), (5, 29, 31, 7), (20, 44, 46, 22), (35, 47, 37), (28, 47, 30), (43, 47, 45), (36, 47, 38), (29, 47, 31), (44, 47, 46), (24, 47, 26), (37, 47, 39), (30, 47, 32), (45, 47, 24), (38, 47, 40), (32, 47, 34), (46, 47, 23), (23, 47, 25), (39, 47, 41), (31, 47, 33), (25, 47, 27), (40, 47, 42), (33, 47, 35), (26, 47, 28), (42, 47, 44), (34, 47, 36), (27, 47, 29), (41, 47, 43), (15, 64, 62, 13), (8, 57, 55, 6), (49, 72, 70, 21), (2, 51, 72, 49), (16, 65, 63, 14), (10, 59, 57, 8), (1, 50, 48, 0), (17, 66, 64, 15), (9, 58, 56, 7), (0, 48, 71, 22), (3, 52, 50, 1), (18, 67, 65, 16), (11, 60, 58, 9), (4, 53, 51, 2), (20, 69, 67, 18), (12, 61, 59, 10), (5, 54, 52, 3), (19, 68, 66, 17), (13, 62, 60, 11), (6, 55, 53, 4), (21, 70, 68, 19), (14, 63, 61, 12), (7, 56, 54, 5), (22, 71, 69, 20)])
_uv = me_cylinder_004.uv_layers.new(name='UVMap')
_uv.uv.foreach_set('vector', [0.0, 0.0, 0.0, 0.0, 0.0, 0.0, 0.0, 0.0, 0.0, 0.0, 0.0, 0.0, 0.0, 0.0, 0.0, 0.0, 0.0, 0.0, 0.0, 0.0, 0.0, 0.0, 0.0, 0.0, 0.0, 0.0, 0.0, 0.0, 0.0, 0.0, 0.0, 0.0, 0.0, 0.0, 0.0, 0.0, 0.0, 0.0, 0.0, 0.0, 0.0, 0.0, 0.0, 0.0, 0.0, 0.0, 0.0, 0.0, 0.0, 0.0, 0.0, 0.0, 0.0, 0.0, 0.0, 0.0, 0.0, 0.0, 0.0, 0.0, 0.0, 0.0, 0.0, 0.0, 0.0, 0.0, 0.0, 0.0, 0.0, 0.0, 0.0, 0.0, 0.0, 0.0, 0.0, 0.0, 0.0, 0.0, 0.0, 0.0, 0.0, 0.0, 0.0, 0.0, 0.0, 0.0, 0.0, 0.0, 0.0, 0.0, 0.0, 0.0, 0.0, 0.0, 0.0, 0.0, 0.0, 0.0, 0.0, 0.0, 0.0, 0.0, 0.0, 0.0, 0.0, 0.0, 0.0, 0.0, 0.0, 0.0, 0.0, 0.0, 0.0, 0.0, 0.0, 0.0, 0.0, 0.0, 0.0, 0.0, 0.0, 0.0, 0.0, 0.0, 0.0, 0.0, 0.0, 0.0, 0.0, 0.0, 0.0, 0.0, 0.0, 0.0, 0.0, 0.0, 0.0, 0.0, 0.0, 0.0, 0.0, 0.0, 0.0, 0.0, 0.0, 0.0, 0.0, 0.0, 0.0, 0.0, 0.0, 0.0, 0.0, 0.0, 0.0, 0.0, 0.0, 0.0, 0.0, 0.0, 0.0, 0.0, 0.0, 0.0, 0.0, 0.0, 0.0, 0.0, 0.0, 0.0, 0.0, 0.0, 0.0, 0.0, 0.0, 0.0, 0.0, 0.0, 0.0, 0.0, 0.0, 0.0, 0.0, 0.0, 0.0, 0.0, 0.0, 0.0, 0.0, 0.0, 0.0, 0.0, 0.0, 0.0, 0.0, 0.0, 0.0, 0.0, 0.0, 0.0, 0.0, 0.0, 0.0, 0.0, 0.0, 0.0, 0.0, 0.0, 0.0, 0.0, 0.0, 0.0, 0.0, 0.0, 0.0, 0.0, 0.0, 0.0, 0.0, 0.0, 0.0, 0.0, 0.0, 0.0, 0.0, 0.0, 0.0, 0.0, 0.0, 0.0, 0.0, 0.0, 0.0, 0.0, 0.0, 0.0, 0.0, 0.0, 0.0, 0.0, 0.0, 0.0, 0.0, 0.0, 0.0, 0.0, 0.0, 0.0, 0.0, 0.0, 0.0, 0.0, 0.0, 0.0, 0.0, 0.0, 0.0, 0.0, 0.0, 0.0, 0.0, 0.0, 0.0, 0.0, 0.0, 0.0, 0.0, 0.0, 0.0, 0.0, 0.0, 0.0, 0.0, 0.0, 0.0, 0.0, 0.0, 0.0, 0.0, 0.0, 0.0, 0.0, 0.0, 0.0, 0.0, 0.0, 0.0, 0.0, 0.0, 0.0, 0.0, 0.0, 0.0, 0.0, 0.0, 0.0, 0.0, 0.0, 0.0, 0.0, 0.0, 0.0, 0.0, 0.0, 0.0, 0.0, 0.0, 0.0, 0.0, 0.0, 0.0, 0.0, 0.0, 0.0, 0.0, 0.0, 0.0, 0.0, 0.0, 0.0, 0.0, 0.0, 0.0, 0.0, 0.0, 0.0, 0.0, 0.0, 0.0, 0.0, 0.0, 0.0, 0.0, 0.0, 0.0, 0.0, 0.0, 0.0, 0.0, 0.0, 0.0, 0.0, 0.0, 0.0, 0.0, 0.0, 0.0, 0.0, 0.0, 0.0, 0.0, 0.0, 0.0, 0.0, 0.0, 0.0, 0.0, 0.0, 0.0, 0.0, 0.0, 0.0, 0.0, 0.0, 0.0, 0.0, 0.0, 0.0, 0.0, 0.0, 0.0, 0.0, 0.0, 0.0, 0.0, 0.0, 0.0, 0.0, 0.0, 0.0, 0.0, 0.0, 0.0, 0.0, 0.0, 0.0, 0.0, 0.0, 0.0, 0.0, 0.0, 0.0, 0.0, 0.0, 0.0, 0.0, 0.0, 0.0, 0.0, 0.0, 0.0, 0.0, 0.0, 0.0, 0.0, 0.0, 0.0, 0.0, 0.0, 0.0, 0.0, 0.0, 0.0, 0.0, 0.0, 0.0, 0.0, 0.0, 0.0, 0.0, 0.0, 0.0, 0.0, 0.0, 0.0, 0.0, 0.0, 0.0, 0.0, 0.0, 0.0, 0.0, 0.0, 0.0, 0.0, 0.0, 0.0, 0.0, 0.0, 0.0, 0.0, 0.0, 0.0, 0.0, 0.0, 0.0, 0.0, 0.0, 0.0, 0.0, 0.0, 0.0, 0.0, 0.0, 0.0, 0.0, 0.0, 0.0, 0.0, 0.0, 0.0, 0.0, 0.0, 0.0, 0.0, 0.0, 0.0, 0.0, 0.0, 0.0, 0.0, 0.0, 0.0, 0.0, 0.0, 0.0, 0.0, 0.0, 0.0, 0.0, 0.0, 0.0, 0.0, 0.0, 0.0, 0.0, 0.0, 0.0, 0.0, 0.0, 0.0, 0.0, 0.0, 0.0, 0.0, 0.0, 0.0, 0.0, 0.0, 0.0, 0.0, 0.0, 0.0, 0.0, 0.0, 0.0, 0.0, 0.0, 0.0, 0.0, 0.0, 0.0, 0.0, 0.0, 0.0, 0.0, 0.0, 0.0, 0.0, 0.0, 0.0, 0.0, 0.0, 0.0, 0.0, 0.0, 0.0, 0.0])
me_cylinder_004.use_remesh_fix_poles = True
me_cylinder_004.use_remesh_preserve_attributes = False
me_cylinder_004.use_mirror_vertex_groups = False
me_cylinder_004.update()

# ---- objects
ob_qblock_001 = bpy.data.objects.new('QBlock.001', me_toolmesh)
ob_empty = bpy.data.objects.new('Empty', None)
ob_cylinder = bpy.data.objects.new('Cylinder', me_cylinder)
ob_empty_001 = bpy.data.objects.new('Empty.001', None)
ob_cube = bpy.data.objects.new('Cube', me_cube)
ob_cube_002 = bpy.data.objects.new('Cube.002', me_cube_002)
ob_cube_001 = bpy.data.objects.new('Cube.001', me_cube_003)
ob_cube_004 = bpy.data.objects.new('Cube.004', me_cube_005)
ob_cylinder_002 = bpy.data.objects.new('Cylinder.002', me_cylinder_002)
ob_qblock = bpy.data.objects.new('QBlock', me_toolmesh_001)
ob_cylinder_001 = bpy.data.objects.new('Cylinder.001', me_cylinder_005)
ob_cylinder_003 = bpy.data.objects.new('Cylinder.003', me_cylinder_001)
ob_cylinder_004 = bpy.data.objects.new('Cylinder.004', me_cylinder_004)

# ---- transforms, parenting, visibility, modifiers, constraints
ob_qblock_001.location = (0.1212, 0.7066, -0.6945)
ob_qblock_001.rotation_euler = (-1.571, 1.571, 0.0)
ob_qblock_001.lineart.crease_threshold = 0.0
ob_empty.location = (-0.1234, 3.741e-07, -3.357)
ob_empty.rotation_euler = (1.571, -0.0, 3.142)
ob_empty.scale = (2.724, 2.724, 2.724)
ob_empty.empty_display_type = 'IMAGE'
ob_empty.empty_display_size = 5.0
ob_empty.lineart.crease_threshold = 0.0
ob_cylinder.location = (0.0, 0.8541, 0.0)
ob_cylinder.rotation_euler = (1.571, -0.0, 0.0)
ob_cylinder.scale = (0.4643, 0.4643, 0.4643)
ob_cylinder.lineart.crease_threshold = 0.0
ob_empty_001.location = (-0.1791, 1.191, -6.82e-09)
ob_empty_001.rotation_euler = (3.142, -0.0, -1.571)
ob_empty_001.scale = (3.099, 3.099, 3.099)
ob_empty_001.empty_display_type = 'IMAGE'
ob_empty_001.empty_display_size = 5.0
ob_empty_001.lineart.crease_threshold = 0.0
ob_cube.location = (0.03621, 0.4237, -0.6055)
ob_cube.scale = (0.1548, 0.1548, 0.1548)
ob_cube.lineart.crease_threshold = 0.0
ob_cube_002.location = (0.0, -4.619e-07, 1.49e-08)
ob_cube_002.rotation_euler = (0.0, 1.222, 3.142)
ob_cube_002.scale = (0.3195, 0.3195, 0.3195)
ob_cube_002.lineart.crease_threshold = 0.0
ob_cube_001.location = (0.0, -4.619e-07, 1.49e-08)
ob_cube_001.rotation_euler = (0.0, -1.222, 3.142)
ob_cube_001.scale = (0.3195, 0.3195, 0.3195)
ob_cube_001.lineart.crease_threshold = 0.0
ob_cube_004.location = (-0.089, 0.6244, -0.4975)
ob_cube_004.rotation_euler = (0.0, 0.1404, 0.0)
ob_cube_004.scale = (0.057, 0.057, 0.1371)
ob_cube_004.lineart.crease_threshold = 0.0
ob_cylinder_002.location = (-0.1516, 1.122, -0.9364)
ob_cylinder_002.rotation_euler = (1.571, -0.0, 0.0)
ob_cylinder_002.scale = (0.1339, 0.1339, 0.01897)
ob_cylinder_002.lineart.crease_threshold = 0.0
ob_qblock.location = (0.191, 0.4717, -0.5311)
ob_qblock.rotation_euler = (-0.0, 1.571, 0.0)
ob_qblock.lineart.crease_threshold = 0.0
_m = ob_qblock.modifiers.new('Auto Smooth', 'NODES')
_m.node_group = ng_auto_smooth
_gi = [s.identifier for s in ng_auto_smooth.interface.items_tree if s.item_type == 'SOCKET' and s.in_out == 'INPUT']
_m[_gi[1]] = 0.5236  # Angle
ob_cylinder_001.location = (-0.1516, 0.9143, -0.9364)
ob_cylinder_001.rotation_euler = (1.571, 1.571, 0.0)
ob_cylinder_001.scale = (0.3763, 0.3763, 0.05335)
ob_cylinder_001.lineart.crease_threshold = 0.0
ob_cylinder_003.location = (-0.1516, 0.9143, -0.9364)
ob_cylinder_003.rotation_euler = (1.571, -1.571, 0.0)
ob_cylinder_003.scale = (0.3763, 0.3763, 0.05335)
ob_cylinder_003.lineart.crease_threshold = 0.0
ob_cylinder_004.location = (-0.1516, 0.9143, -0.9364)
ob_cylinder_004.rotation_euler = (1.571, 4.768e-07, 0.0)
ob_cylinder_004.scale = (0.3763, 0.3763, 0.05335)
ob_cylinder_004.lineart.crease_threshold = 0.0

# ---- collection membership
scene.collection.objects.link(ob_qblock_001)
col_collection.objects.link(ob_empty)
col_collection.objects.link(ob_cylinder)
col_collection.objects.link(ob_empty_001)
col_collection.objects.link(ob_cube)
col_collection.objects.link(ob_cube_002)
col_collection.objects.link(ob_cube_001)
col_collection.objects.link(ob_cube_004)
col_collection.objects.link(ob_cylinder_002)
col_collection.objects.link(ob_qblock)
col_collection.objects.link(ob_cylinder_001)
col_collection.objects.link(ob_cylinder_003)
col_collection.objects.link(ob_cylinder_004)

# ---- scene / render settings (as saved in the file)
scene.frame_start = 1; scene.frame_end = 250; scene.frame_set(1)
scene.render.engine = 'BLENDER_EEVEE_NEXT'
scene.cycles.use_denoising = False
scene.cycles.samples = 128
scene.cycles.sampling_pattern = 'TABULATED_SOBOL'
scene.cycles.use_adaptive_sampling = False
scene.cycles.use_light_tree = False
scene.view_settings.view_transform = 'Filmic'
bpy.context.view_layer.update()

# ---- added for rendering (the .blend has no active camera and no usable light): camera, sun
cam_auto = bpy.data.cameras.new('AutoCamera')
cam_auto.lens = 50.0
cam_auto.sensor_width = 36.0
cam_auto.clip_end = 1000.0
ob_auto_camera = bpy.data.objects.new('AutoCamera', cam_auto)
scene.collection.objects.link(ob_auto_camera)
ob_auto_camera.location = (2.79335, -3.18197, 1.93244)
ob_auto_camera.rotation_euler = (1.09748, -7.21219e-08, 0.694738)
scene.camera = ob_auto_camera
light_auto_sun = bpy.data.lights.new('AutoSun', 'SUN')
light_auto_sun.energy = 3.0
light_auto_sun.angle = 0.0523599
ob_auto_sun = bpy.data.objects.new('AutoSun', light_auto_sun)
scene.collection.objects.link(ob_auto_sun)
ob_auto_sun.rotation_euler = (0.872665, 0.174533, 0.523599)
bpy.context.view_layer.update()
